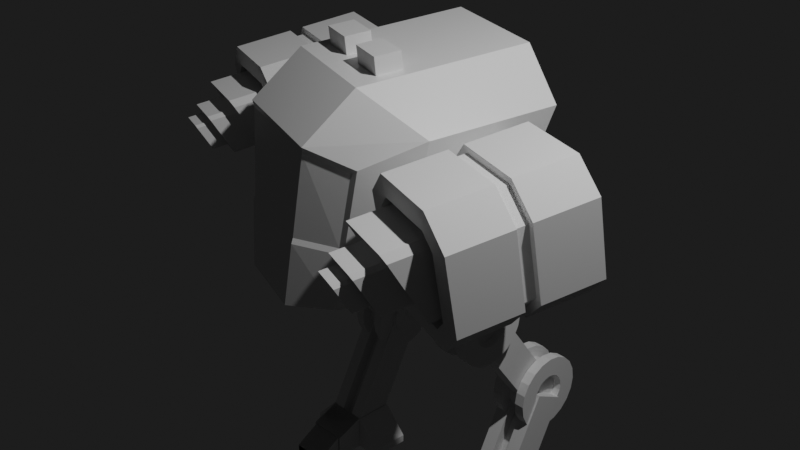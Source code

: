 # Source: walker.blend  (saved by Blender 2.92.15; exported with 4.5.12 LTS)
import bpy
from mathutils import Matrix  # noqa: F401  (used for matrix-valued properties, if any)

bpy.ops.wm.read_factory_settings(use_empty=True)
scene = bpy.context.scene
scene.name = 'Scene'

# ---- collections
col_collection = bpy.data.collections.new('Collection'); scene.collection.children.link(col_collection)
col_collection_2 = bpy.data.collections.new('Collection 2'); scene.collection.children.link(col_collection_2)

# ---- materials (node trees are filled in below, after node groups)
mat_material = bpy.data.materials.new('Material')
mat_material.alpha_threshold = 0.0
mat_material.use_transparent_shadow = False
mat_material.line_color = (0.0, 0.0, 0.0, 1.0)

# ---- material node trees
mat_material.use_nodes = True; mat_material.node_tree.nodes.clear()
_N = mat_material.node_tree.nodes; _L = mat_material.node_tree.links
n0 = _N.new('ShaderNodeOutputMaterial'); n0.name = 'Material Output'; n0.location = (300, 300)
n1 = _N.new('ShaderNodeBsdfPrincipled'); n1.name = 'Principled BSDF'; n1.location = (10, 300)
n1.distribution = 'GGX'
n1.subsurface_method = 'BURLEY'
n1.inputs[2].default_value = 0.4
n1.inputs[3].default_value = 1.45
n1.inputs[27].default_value = (0.0, 0.0, 0.0, 1.0)
n1.inputs[28].default_value = 1.0
_L.new(n1.outputs[0], n0.inputs[0])
n0.is_active_output = True

# ---- world
world_world = bpy.data.worlds.new('World'); scene.world = world_world
world_world.use_nodes = True; world_world.node_tree.nodes.clear()
_N = world_world.node_tree.nodes; _L = world_world.node_tree.links
n0 = _N.new('ShaderNodeOutputWorld'); n0.name = 'World Output'; n0.location = (300, 300)
n1 = _N.new('ShaderNodeBackground'); n1.name = 'Background'; n1.location = (10, 300)
n1.inputs[0].default_value = (0.01183, 0.01183, 0.01183, 1.0)
_L.new(n1.outputs[0], n0.inputs[0])
n0.is_active_output = True
world_world.color = (0.05088, 0.05088, 0.05088)
world_world.use_sun_shadow = False
world_world.sun_shadow_jitter_overblur = 0.0

# ---- cameras
cam_camera = bpy.data.cameras.new('Camera')
cam_camera.clip_end = 100.0
cam_camera.ortho_scale = 7.314

# ---- lights
light_light = bpy.data.lights.new('Light', 'POINT')
light_light.transmission_factor = 0.0
light_light.energy = 1000.0
light_light.shadow_soft_size = 0.1
light_light.shadow_maximum_resolution = 0.006
light_light.use_absolute_resolution = True

# ---- meshes
me_icosphere = bpy.data.meshes.new('Icosphere')
me_icosphere.from_pydata([(0.0, 0.0, -1.0), (0.7236, -0.5257, -0.4472), (-0.2764, -0.8506, -0.4472), (-0.8944, 0.0, -0.4472), (-0.2764, 0.8506, -0.4472), (0.7236, 0.5257, -0.4472), (0.2764, -0.8506, 0.4472), (-0.7236, -0.5257, 0.4472), (-0.7236, 0.5257, 0.4472), (0.2764, 0.8506, 0.4472), (0.8944, 0.0, 0.4472), (0.0, 0.0, 1.0), (-0.1625, -0.5, -0.8507), (0.4253, -0.309, -0.8507), (0.2629, -0.809, -0.5257), (0.8506, 0.0, -0.5257), (0.4253, 0.309, -0.8507), (-0.5257, 0.0, -0.8507), (-0.6882, -0.5, -0.5257), (-0.1625, 0.5, -0.8507), (-0.6882, 0.5, -0.5257), (0.2629, 0.809, -0.5257), (0.9511, -0.309, 0.0), (0.9511, 0.309, 0.0), (0.0, -1.0, 0.0), (0.5878, -0.809, 0.0), (-0.9511, -0.309, 0.0), (-0.5878, -0.809, 0.0), (-0.5878, 0.809, 0.0), (-0.9511, 0.309, 0.0), (0.5878, 0.809, 0.0), (0.0, 1.0, 0.0), (0.6882, -0.5, 0.5257), (-0.2629, -0.809, 0.5257), (-0.8506, 0.0, 0.5257), (-0.2629, 0.809, 0.5257), (0.6882, 0.5, 0.5257), (0.1625, -0.5, 0.8507), (0.5257, 0.0, 0.8507), (-0.4253, -0.309, 0.8507), (-0.4253, 0.309, 0.8507), (0.1625, 0.5, 0.8507)], [], [(0, 13, 12), (1, 13, 15), (0, 12, 17), (0, 17, 19), (0, 19, 16), (1, 15, 22), (2, 14, 24), (3, 18, 26), (4, 20, 28), (5, 21, 30), (1, 22, 25), (2, 24, 27), (3, 26, 29), (4, 28, 31), (5, 30, 23), (6, 32, 37), (7, 33, 39), (8, 34, 40), (9, 35, 41), (10, 36, 38), (38, 41, 11), (38, 36, 41), (36, 9, 41), (41, 40, 11), (41, 35, 40), (35, 8, 40), (40, 39, 11), (40, 34, 39), (34, 7, 39), (39, 37, 11), (39, 33, 37), (33, 6, 37), (37, 38, 11), (37, 32, 38), (32, 10, 38), (23, 36, 10), (23, 30, 36), (30, 9, 36), (31, 35, 9), (31, 28, 35), (28, 8, 35), (29, 34, 8), (29, 26, 34), (26, 7, 34), (27, 33, 7), (27, 24, 33), (24, 6, 33), (25, 32, 6), (25, 22, 32), (22, 10, 32), (30, 31, 9), (30, 21, 31), (21, 4, 31), (28, 29, 8), (28, 20, 29), (20, 3, 29), (26, 27, 7), (26, 18, 27), (18, 2, 27), (24, 25, 6), (24, 14, 25), (14, 1, 25), (22, 23, 10), (22, 15, 23), (15, 5, 23), (16, 21, 5), (16, 19, 21), (19, 4, 21), (19, 20, 4), (19, 17, 20), (17, 3, 20), (17, 18, 3), (17, 12, 18), (12, 2, 18), (15, 16, 5), (15, 13, 16), (13, 0, 16), (12, 14, 2), (12, 13, 14), (13, 1, 14)])
_uv = me_icosphere.uv_layers.new(name='UVMap')
_uv.uv.foreach_set('vector', [0.8182, 0.0, 0.7727, 0.07873, 0.8636, 0.07873, 0.7273, 0.1575, 0.6818, 0.07873, 0.6364, 0.1575, 0.09091, 0.0, 0.04545, 0.07873, 0.1364, 0.07873, 0.2727, 0.0, 0.2273, 0.07873, 0.3182, 0.07873, 0.4545, 0.0, 0.4091, 0.07873, 0.5, 0.07873, 0.7273, 0.1575, 0.6364, 0.1575, 0.6818, 0.2362, 0.9091, 0.1575, 0.8182, 0.1575, 0.8636, 0.2362, 0.1818, 0.1575, 0.09091, 0.1575, 0.1364, 0.2362, 0.3636, 0.1575, 0.2727, 0.1575, 0.3182, 0.2362, 0.5455, 0.1575, 0.4545, 0.1575, 0.5, 0.2362, 0.7273, 0.1575, 0.6818, 0.2362, 0.7727, 0.2362, 0.9091, 0.1575, 0.8636, 0.2362, 0.9545, 0.2362, 0.1818, 0.1575, 0.1364, 0.2362, 0.2273, 0.2362, 0.3636, 0.1575, 0.3182, 0.2362, 0.4091, 0.2362, 0.5455, 0.1575, 0.5, 0.2362, 0.5909, 0.2362, 0.8182, 0.3149, 0.7273, 0.3149, 0.7727, 0.3937, 1.0, 0.3149, 0.9091, 0.3149, 0.9545, 0.3937, 0.2727, 0.3149, 0.1818, 0.3149, 0.2273, 0.3937, 0.4545, 0.3149, 0.3636, 0.3149, 0.4091, 0.3937, 0.6364, 0.3149, 0.5455, 0.3149, 0.5909, 0.3937, 0.5909, 0.3937, 0.5, 0.3937, 0.5455, 0.4724, 0.5909, 0.3937, 0.5455, 0.3149, 0.5, 0.3937, 0.5455, 0.3149, 0.4545, 0.3149, 0.5, 0.3937, 0.4091, 0.3937, 0.3182, 0.3937, 0.3636, 0.4724, 0.4091, 0.3937, 0.3636, 0.3149, 0.3182, 0.3937, 0.3636, 0.3149, 0.2727, 0.3149, 0.3182, 0.3937, 0.2273, 0.3937, 0.1364, 0.3937, 0.1818, 0.4724, 0.2273, 0.3937, 0.1818, 0.3149, 0.1364, 0.3937, 0.1818, 0.3149, 0.09091, 0.3149, 0.1364, 0.3937, 0.9545, 0.3937, 0.8636, 0.3937, 0.9091, 0.4724, 0.9545, 0.3937, 0.9091, 0.3149, 0.8636, 0.3937, 0.9091, 0.3149, 0.8182, 0.3149, 0.8636, 0.3937, 0.7727, 0.3937, 0.6818, 0.3937, 0.7273, 0.4724, 0.7727, 0.3937, 0.7273, 0.3149, 0.6818, 0.3937, 0.7273, 0.3149, 0.6364, 0.3149, 0.6818, 0.3937, 0.5909, 0.2362, 0.5455, 0.3149, 0.6364, 0.3149, 0.5909, 0.2362, 0.5, 0.2362, 0.5455, 0.3149, 0.5, 0.2362, 0.4545, 0.3149, 0.5455, 0.3149, 0.4091, 0.2362, 0.3636, 0.3149, 0.4545, 0.3149, 0.4091, 0.2362, 0.3182, 0.2362, 0.3636, 0.3149, 0.3182, 0.2362, 0.2727, 0.3149, 0.3636, 0.3149, 0.2273, 0.2362, 0.1818, 0.3149, 0.2727, 0.3149, 0.2273, 0.2362, 0.1364, 0.2362, 0.1818, 0.3149, 0.1364, 0.2362, 0.09091, 0.3149, 0.1818, 0.3149, 0.9545, 0.2362, 0.9091, 0.3149, 1.0, 0.3149, 0.9545, 0.2362, 0.8636, 0.2362, 0.9091, 0.3149, 0.8636, 0.2362, 0.8182, 0.3149, 0.9091, 0.3149, 0.7727, 0.2362, 0.7273, 0.3149, 0.8182, 0.3149, 0.7727, 0.2362, 0.6818, 0.2362, 0.7273, 0.3149, 0.6818, 0.2362, 0.6364, 0.3149, 0.7273, 0.3149, 0.5, 0.2362, 0.4091, 0.2362, 0.4545, 0.3149, 0.5, 0.2362, 0.4545, 0.1575, 0.4091, 0.2362, 0.4545, 0.1575, 0.3636, 0.1575, 0.4091, 0.2362, 0.3182, 0.2362, 0.2273, 0.2362, 0.2727, 0.3149, 0.3182, 0.2362, 0.2727, 0.1575, 0.2273, 0.2362, 0.2727, 0.1575, 0.1818, 0.1575, 0.2273, 0.2362, 0.1364, 0.2362, 0.04545, 0.2362, 0.09091, 0.3149, 0.1364, 0.2362, 0.09091, 0.1575, 0.04545, 0.2362, 0.09091, 0.1575, 0.0, 0.1575, 0.04545, 0.2362, 0.8636, 0.2362, 0.7727, 0.2362, 0.8182, 0.3149, 0.8636, 0.2362, 0.8182, 0.1575, 0.7727, 0.2362, 0.8182, 0.1575, 0.7273, 0.1575, 0.7727, 0.2362, 0.6818, 0.2362, 0.5909, 0.2362, 0.6364, 0.3149, 0.6818, 0.2362, 0.6364, 0.1575, 0.5909, 0.2362, 0.6364, 0.1575, 0.5455, 0.1575, 0.5909, 0.2362, 0.5, 0.07873, 0.4545, 0.1575, 0.5455, 0.1575, 0.5, 0.07873, 0.4091, 0.07873, 0.4545, 0.1575, 0.4091, 0.07873, 0.3636, 0.1575, 0.4545, 0.1575, 0.3182, 0.07873, 0.2727, 0.1575, 0.3636, 0.1575, 0.3182, 0.07873, 0.2273, 0.07873, 0.2727, 0.1575, 0.2273, 0.07873, 0.1818, 0.1575, 0.2727, 0.1575, 0.1364, 0.07873, 0.09091, 0.1575, 0.1818, 0.1575, 0.1364, 0.07873, 0.04545, 0.07873, 0.09091, 0.1575, 0.04545, 0.07873, 0.0, 0.1575, 0.09091, 0.1575, 0.6364, 0.1575, 0.5909, 0.07873, 0.5455, 0.1575, 0.6364, 0.1575, 0.6818, 0.07873, 0.5909, 0.07873, 0.6818, 0.07873, 0.6364, 0.0, 0.5909, 0.07873, 0.8636, 0.07873, 0.8182, 0.1575, 0.9091, 0.1575, 0.8636, 0.07873, 0.7727, 0.07873, 0.8182, 0.1575, 0.7727, 0.07873, 0.7273, 0.1575, 0.8182, 0.1575])
me_icosphere.use_remesh_fix_poles = True
me_icosphere.use_remesh_preserve_attributes = False
me_icosphere.use_mirror_vertex_groups = False
me_icosphere.update()
me_cube_008 = bpy.data.meshes.new('Cube.008')
me_cube_008.from_pydata([(-0.7075, -1.01, -0.4957), (-0.4957, -1.01, -0.7075), (-0.4957, -1.01, 0.7075), (-0.7075, -1.01, 0.4957), (-0.4503, 0.07413, -0.6762), (-0.6762, 0.07413, -0.4503), (-0.6762, 0.07413, 0.4503), (-0.4503, 0.07413, 0.6762), (0.4957, -1.01, -0.7075), (0.7075, -1.01, -0.4957), (0.7075, -1.01, 0.4957), (0.4957, -1.01, 0.7075), (0.6762, 0.07413, -0.4503), (0.4503, 0.07413, -0.6762), (0.4503, 0.07413, 0.6762), (0.6762, 0.07413, 0.4503), (-0.5844, -1.0, -1.0), (-1.0, -1.0, -0.5844), (-1.0, -1.0, 0.5844), (-0.5844, -1.0, 1.0), (1.0, -1.0, -0.5844), (0.5844, -1.0, -1.0), (0.5844, -1.0, 1.0), (1.0, -1.0, 0.5844), (-0.4937, -0.2485, -0.5894), (-0.5894, -0.2485, -0.4937), (-0.5894, -0.2485, 0.4937), (-0.4937, -0.2485, 0.5894), (0.5894, -0.2485, -0.4937), (0.4937, -0.2485, -0.5894), (0.4937, -0.2485, 0.5894), (0.5894, -0.2485, 0.4937), (-0.5556, -0.2957, -0.7929), (-0.7929, -0.2957, -0.5556), (-0.7929, -0.2957, 0.5556), (-0.5556, -0.2957, 0.7929), (0.7929, -0.2957, -0.5556), (0.5556, -0.2957, -0.7929), (0.5556, -0.2957, 0.7929), (0.7929, -0.2957, 0.5556), (0.3641, -1.466, 0.305), (0.305, -1.478, 0.3641), (0.305, -1.333, -0.3641), (0.3641, -1.345, -0.305), (-0.305, -1.478, 0.3641), (-0.3641, -1.466, 0.305), (-0.3641, -1.345, -0.305), (-0.305, -1.333, -0.3641), (-0.305, -0.5144, -0.3641), (-0.3641, -0.5262, -0.305), (-0.3641, -0.6475, 0.305), (-0.305, -0.6593, 0.3641), (0.3641, -0.5262, -0.305), (0.305, -0.5144, -0.3641), (0.305, -0.6593, 0.3641), (0.3641, -0.6475, 0.305), (0.4323, -0.6589, 0.3621), (0.3621, -0.6729, 0.4323), (0.3621, -0.5008, -0.4323), (0.4323, -0.5148, -0.3621), (-0.3621, -0.6729, 0.4323), (-0.4323, -0.6589, 0.3621), (-0.4323, -0.5148, -0.3621), (-0.3621, -0.5008, -0.4323), (-0.3621, -1.058, -0.4323), (-0.4323, -1.072, -0.3621), (-0.4323, -1.216, 0.3621), (-0.3621, -1.23, 0.4323), (0.4323, -1.072, -0.3621), (0.3621, -1.058, -0.4323), (0.3621, -1.23, 0.4323), (0.4323, -1.216, 0.3621), (0.5894, -1.279, 0.4937), (0.4937, -1.298, 0.5894), (0.4937, -1.064, -0.5894), (0.5894, -1.083, -0.4937), (-0.4937, -1.298, 0.5894), (-0.5894, -1.279, 0.4937), (-0.5894, -1.083, -0.4937), (-0.4937, -1.064, -0.5894), (0.2975, -1.455, 0.2492), (0.2492, -1.465, 0.2975), (0.2492, -1.346, -0.2975), (0.2975, -1.356, -0.2492), (-0.2492, -1.465, 0.2975), (-0.2975, -1.455, 0.2492), (-0.2975, -1.356, -0.2492), (-0.2492, -1.346, -0.2975), (0.2975, -0.8671, 0.2492), (0.2492, -0.8767, 0.2975), (0.2492, -0.7583, -0.2975), (0.2975, -0.7679, -0.2492), (-0.2492, -0.8767, 0.2975), (-0.2975, -0.8671, 0.2492), (-0.2975, -0.7679, -0.2492), (-0.2492, -0.7583, -0.2975), (0.2383, -0.8773, 0.1996), (0.1996, -0.885, 0.2383), (0.1996, -0.7902, -0.2383), (0.2383, -0.7979, -0.1996), (-0.1996, -0.885, 0.2383), (-0.2383, -0.8773, 0.1996), (-0.2383, -0.7979, -0.1996), (-0.1996, -0.7902, -0.2383), (0.2383, -1.575, 0.1996), (0.1996, -1.582, 0.2383), (0.1996, -1.487, -0.2383), (0.2383, -1.495, -0.1996), (-0.1996, -1.582, 0.2383), (-0.2383, -1.575, 0.1996), (-0.2383, -1.495, -0.1996), (-0.1996, -1.487, -0.2383), (0.8977, -0.4069, 0.5246), (0.8977, -0.5189, 0.5246), (0.5246, -0.5189, 0.8977), (0.5246, -0.4069, 0.8977), (-0.5246, -0.4069, -0.8977), (-0.5246, -0.5189, -0.8977), (0.5246, -0.5189, -0.8977), (0.5246, -0.4069, -0.8977), (-0.5844, -0.5189, -1.0), (-0.5844, -0.4069, -1.0), (-1.0, -0.5189, -0.5844), (-1.0, -0.4069, -0.5844), (-0.5844, -0.5189, 1.0), (-0.5844, -0.4069, 1.0), (-1.0, -0.4069, 0.5844), (-1.0, -0.5189, 0.5844), (0.5844, -0.4069, -1.0), (0.5844, -0.5189, -1.0), (1.0, -0.4069, -0.5844), (1.0, -0.5189, -0.5844), (0.5844, -0.4069, 1.0), (0.5844, -0.5189, 1.0), (1.0, -0.5189, 0.5844), (1.0, -0.4069, 0.5844), (0.8977, -0.4069, -0.5246), (0.8977, -0.5189, -0.5246), (-0.5246, -0.5189, 0.8977), (-0.5246, -0.4069, 0.8977), (-0.8977, -0.4069, 0.5246), (-0.8977, -0.5189, 0.5246), (-0.8977, -0.5189, -0.5246), (-0.8977, -0.4069, -0.5246), (-1.0, 0.07413, -0.5844), (-0.5844, 0.07413, -1.0), (-0.5844, 0.07413, 1.0), (-1.0, 0.07413, 0.5844), (0.5844, 0.07413, -1.0), (1.0, 0.07413, -0.5844), (1.0, 0.07413, 0.5844), (0.5844, 0.07413, 1.0), (-0.6762, -0.1022, -0.4503), (-0.4503, -0.1022, -0.6762), (-0.4503, -0.1022, 0.6762), (-0.6762, -0.1022, 0.4503), (0.4503, -0.1022, -0.6762), (0.6762, -0.1022, -0.4503), (0.6762, -0.1022, 0.4503), (0.4503, -0.1022, 0.6762)], [], [(11, 2, 35, 38), (149, 150, 135, 130), (19, 124, 127, 18), (17, 18, 127, 122), (14, 15, 158, 159), (145, 148, 128, 121), (133, 124, 19, 22), (21, 129, 131, 20), (151, 132, 135, 150), (145, 121, 123, 144), (1, 0, 17, 16), (3, 2, 19, 18), (9, 8, 21, 20), (11, 10, 23, 22), (8, 1, 16, 21), (0, 3, 18, 17), (10, 9, 20, 23), (2, 11, 22, 19), (46, 47, 87, 86), (3, 0, 33, 34), (10, 11, 38, 39), (2, 3, 34, 35), (9, 10, 39, 36), (1, 8, 37, 32), (8, 9, 36, 37), (0, 1, 32, 33), (24, 25, 33, 32), (26, 27, 35, 34), (28, 29, 37, 36), (30, 31, 39, 38), (29, 24, 32, 37), (25, 26, 34, 33), (31, 28, 36, 39), (27, 30, 38, 35), (48, 53, 42, 47), (52, 55, 40, 43), (51, 50, 45, 44), (55, 54, 41, 40), (50, 49, 46, 45), (54, 51, 44, 41), (49, 48, 47, 46), (53, 52, 43, 42), (59, 56, 55, 52), (63, 58, 53, 48), (58, 59, 52, 53), (62, 63, 48, 49), (57, 60, 51, 54), (61, 62, 49, 50), (56, 57, 54, 55), (60, 61, 50, 51), (66, 65, 62, 61), (70, 67, 60, 57), (65, 64, 63, 62), (69, 68, 59, 58), (64, 69, 58, 63), (68, 71, 56, 59), (67, 66, 61, 60), (71, 70, 57, 56), (73, 76, 67, 70), (77, 78, 65, 66), (72, 73, 70, 71), (76, 77, 66, 67), (75, 72, 71, 68), (79, 74, 69, 64), (74, 75, 68, 69), (78, 79, 64, 65), (25, 24, 79, 78), (29, 28, 75, 74), (24, 29, 74, 79), (28, 31, 72, 75), (27, 26, 77, 76), (31, 30, 73, 72), (26, 25, 78, 77), (30, 27, 76, 73), (42, 43, 83, 82), (47, 42, 82, 87), (43, 40, 80, 83), (44, 45, 85, 84), (40, 41, 81, 80), (45, 46, 86, 85), (41, 44, 84, 81), (83, 80, 88, 91), (84, 85, 93, 92), (80, 81, 89, 88), (85, 86, 94, 93), (81, 84, 92, 89), (86, 87, 95, 94), (82, 83, 91, 90), (87, 82, 90, 95), (94, 95, 103, 102), (90, 91, 99, 98), (95, 90, 98, 103), (91, 88, 96, 99), (92, 93, 101, 100), (88, 89, 97, 96), (93, 94, 102, 101), (89, 92, 100, 97), (101, 102, 110, 109), (97, 100, 108, 105), (102, 103, 111, 110), (98, 99, 107, 106), (103, 98, 106, 111), (99, 96, 104, 107), (100, 101, 109, 108), (96, 97, 105, 104), (108, 109, 110, 111, 106, 107, 104, 105), (123, 126, 147, 144), (118, 117, 116, 119), (131, 134, 23, 20), (128, 148, 149, 130), (120, 16, 17, 122), (151, 146, 125, 132), (125, 146, 147, 126), (133, 22, 23, 134), (126, 123, 143, 140), (121, 128, 119, 116), (131, 129, 118, 137), (123, 121, 116, 143), (129, 120, 117, 118), (130, 135, 112, 136), (128, 130, 136, 119), (120, 122, 142, 117), (120, 129, 21, 16), (114, 113, 112, 115), (119, 136, 137, 118), (139, 140, 141, 138), (117, 142, 143, 116), (140, 143, 142, 141), (138, 114, 115, 139), (113, 137, 136, 112), (122, 127, 141, 142), (125, 126, 140, 139), (133, 134, 113, 114), (124, 133, 114, 138), (132, 125, 139, 115), (127, 124, 138, 141), (135, 132, 115, 112), (134, 131, 137, 113), (5, 4, 145, 144), (7, 6, 147, 146), (13, 12, 149, 148), (15, 14, 151, 150), (4, 13, 148, 145), (6, 5, 144, 147), (14, 7, 146, 151), (12, 15, 150, 149), (153, 152, 155, 154, 159, 158, 157, 156), (6, 7, 154, 155), (7, 14, 159, 154), (13, 4, 153, 156), (12, 13, 156, 157), (4, 5, 152, 153), (15, 12, 157, 158), (5, 6, 155, 152)])
_uv = me_cube_008.uv_layers.new(name='UVMap')
_uv.uv.foreach_set('vector', [0.5743, 0.823, 0.5743, 0.927, 0.5743, 0.927, 0.5743, 0.823, 0.427, 0.5, 0.573, 0.5, 0.573, 0.612, 0.427, 0.612, 0.625, 0.0, 0.625, 0.112, 0.573, 0.112, 0.573, 0.0, 0.427, 0.0, 0.573, 0.0, 0.573, 0.112, 0.427, 0.112, 0.5845, 0.4313, 0.5563, 0.4595, 0.5563, 0.4595, 0.5845, 0.4313, 0.177, 0.5, 0.323, 0.5, 0.323, 0.612, 0.177, 0.612, 0.677, 0.638, 0.823, 0.638, 0.823, 0.75, 0.677, 0.75, 0.323, 0.75, 0.323, 0.638, 0.427, 0.638, 0.427, 0.75, 0.677, 0.5, 0.677, 0.612, 0.573, 0.612, 0.573, 0.5, 0.177, 0.5, 0.177, 0.612, 0.125, 0.612, 0.125, 0.5, 0.4257, 0.927, 0.448, 0.9493, 0.427, 1.0, 0.375, 0.948, 0.552, 0.9493, 0.5743, 0.927, 0.625, 0.948, 0.573, 1.0, 0.448, 0.8007, 0.4257, 0.823, 0.375, 0.802, 0.427, 0.75, 0.5743, 0.823, 0.552, 0.8007, 0.573, 0.75, 0.625, 0.802, 0.4257, 0.823, 0.4257, 0.927, 0.375, 0.948, 0.375, 0.802, 0.448, 0.9493, 0.552, 0.9493, 0.573, 1.0, 0.427, 1.0, 0.552, 0.8007, 0.448, 0.8007, 0.427, 0.75, 0.573, 0.75, 0.5743, 0.927, 0.5743, 0.823, 0.625, 0.802, 0.625, 0.948, 0.4579, 0.9252, 0.4498, 0.9171, 0.4498, 0.9171, 0.4579, 0.9252, 0.552, 0.9493, 0.448, 0.9493, 0.448, 0.9493, 0.552, 0.9493, 0.552, 0.8007, 0.5743, 0.823, 0.5743, 0.823, 0.552, 0.8007, 0.5743, 0.927, 0.552, 0.9493, 0.552, 0.9493, 0.5743, 0.927, 0.448, 0.8007, 0.552, 0.8007, 0.552, 0.8007, 0.448, 0.8007, 0.4257, 0.927, 0.4257, 0.823, 0.4257, 0.823, 0.4257, 0.927, 0.4257, 0.823, 0.448, 0.8007, 0.448, 0.8007, 0.4257, 0.823, 0.448, 0.9493, 0.4257, 0.927, 0.4257, 0.927, 0.448, 0.9493, 0.4498, 0.9171, 0.4579, 0.9252, 0.448, 0.9493, 0.4257, 0.927, 0.5421, 0.9252, 0.5502, 0.9171, 0.5743, 0.927, 0.552, 0.9493, 0.4579, 0.8248, 0.4498, 0.8329, 0.4257, 0.823, 0.448, 0.8007, 0.5502, 0.8329, 0.5421, 0.8248, 0.552, 0.8007, 0.5743, 0.823, 0.4498, 0.8329, 0.4498, 0.9171, 0.4257, 0.927, 0.4257, 0.823, 0.4579, 0.9252, 0.5421, 0.9252, 0.552, 0.9493, 0.448, 0.9493, 0.5421, 0.8248, 0.4579, 0.8248, 0.448, 0.8007, 0.552, 0.8007, 0.5502, 0.9171, 0.5502, 0.8329, 0.5743, 0.823, 0.5743, 0.927, 0.4498, 0.9171, 0.4498, 0.8329, 0.4498, 0.8329, 0.4498, 0.9171, 0.4579, 0.8248, 0.5421, 0.8248, 0.5421, 0.8248, 0.4579, 0.8248, 0.5502, 0.9171, 0.5421, 0.9252, 0.5421, 0.9252, 0.5502, 0.9171, 0.5421, 0.8248, 0.5502, 0.8329, 0.5502, 0.8329, 0.5421, 0.8248, 0.5421, 0.9252, 0.4579, 0.9252, 0.4579, 0.9252, 0.5421, 0.9252, 0.5502, 0.8329, 0.5502, 0.9171, 0.5502, 0.9171, 0.5502, 0.8329, 0.4579, 0.9252, 0.4498, 0.9171, 0.4498, 0.9171, 0.4579, 0.9252, 0.4498, 0.8329, 0.4579, 0.8248, 0.4579, 0.8248, 0.4498, 0.8329, 0.4579, 0.8248, 0.5421, 0.8248, 0.5421, 0.8248, 0.4579, 0.8248, 0.4498, 0.9171, 0.4498, 0.8329, 0.4498, 0.8329, 0.4498, 0.9171, 0.4498, 0.8329, 0.4579, 0.8248, 0.4579, 0.8248, 0.4498, 0.8329, 0.4579, 0.9252, 0.4498, 0.9171, 0.4498, 0.9171, 0.4579, 0.9252, 0.5502, 0.8329, 0.5502, 0.9171, 0.5502, 0.9171, 0.5502, 0.8329, 0.5421, 0.9252, 0.4579, 0.9252, 0.4579, 0.9252, 0.5421, 0.9252, 0.5421, 0.8248, 0.5502, 0.8329, 0.5502, 0.8329, 0.5421, 0.8248, 0.5502, 0.9171, 0.5421, 0.9252, 0.5421, 0.9252, 0.5502, 0.9171, 0.5421, 0.9252, 0.4579, 0.9252, 0.4579, 0.9252, 0.5421, 0.9252, 0.5502, 0.8329, 0.5502, 0.9171, 0.5502, 0.9171, 0.5502, 0.8329, 0.4579, 0.9252, 0.4498, 0.9171, 0.4498, 0.9171, 0.4579, 0.9252, 0.4498, 0.8329, 0.4579, 0.8248, 0.4579, 0.8248, 0.4498, 0.8329, 0.4498, 0.9171, 0.4498, 0.8329, 0.4498, 0.8329, 0.4498, 0.9171, 0.4579, 0.8248, 0.5421, 0.8248, 0.5421, 0.8248, 0.4579, 0.8248, 0.5502, 0.9171, 0.5421, 0.9252, 0.5421, 0.9252, 0.5502, 0.9171, 0.5421, 0.8248, 0.5502, 0.8329, 0.5502, 0.8329, 0.5421, 0.8248, 0.5502, 0.8329, 0.5502, 0.9171, 0.5502, 0.9171, 0.5502, 0.8329, 0.5421, 0.9252, 0.4579, 0.9252, 0.4579, 0.9252, 0.5421, 0.9252, 0.5421, 0.8248, 0.5502, 0.8329, 0.5502, 0.8329, 0.5421, 0.8248, 0.5502, 0.9171, 0.5421, 0.9252, 0.5421, 0.9252, 0.5502, 0.9171, 0.4579, 0.8248, 0.5421, 0.8248, 0.5421, 0.8248, 0.4579, 0.8248, 0.4498, 0.9171, 0.4498, 0.8329, 0.4498, 0.8329, 0.4498, 0.9171, 0.4498, 0.8329, 0.4579, 0.8248, 0.4579, 0.8248, 0.4498, 0.8329, 0.4579, 0.9252, 0.4498, 0.9171, 0.4498, 0.9171, 0.4579, 0.9252, 0.4579, 0.9252, 0.4498, 0.9171, 0.4498, 0.9171, 0.4579, 0.9252, 0.4498, 0.8329, 0.4579, 0.8248, 0.4579, 0.8248, 0.4498, 0.8329, 0.4498, 0.9171, 0.4498, 0.8329, 0.4498, 0.8329, 0.4498, 0.9171, 0.4579, 0.8248, 0.5421, 0.8248, 0.5421, 0.8248, 0.4579, 0.8248, 0.5502, 0.9171, 0.5421, 0.9252, 0.5421, 0.9252, 0.5502, 0.9171, 0.5421, 0.8248, 0.5502, 0.8329, 0.5502, 0.8329, 0.5421, 0.8248, 0.5421, 0.9252, 0.4579, 0.9252, 0.4579, 0.9252, 0.5421, 0.9252, 0.5502, 0.8329, 0.5502, 0.9171, 0.5502, 0.9171, 0.5502, 0.8329, 0.4498, 0.8329, 0.4579, 0.8248, 0.4579, 0.8248, 0.4498, 0.8329, 0.4498, 0.9171, 0.4498, 0.8329, 0.4498, 0.8329, 0.4498, 0.9171, 0.4579, 0.8248, 0.5421, 0.8248, 0.5421, 0.8248, 0.4579, 0.8248, 0.5502, 0.9171, 0.5421, 0.9252, 0.5421, 0.9252, 0.5502, 0.9171, 0.5421, 0.8248, 0.5502, 0.8329, 0.5502, 0.8329, 0.5421, 0.8248, 0.5421, 0.9252, 0.4579, 0.9252, 0.4579, 0.9252, 0.5421, 0.9252, 0.5502, 0.8329, 0.5502, 0.9171, 0.5502, 0.9171, 0.5502, 0.8329, 0.4579, 0.8248, 0.5421, 0.8248, 0.5421, 0.8248, 0.4579, 0.8248, 0.5502, 0.9171, 0.5421, 0.9252, 0.5421, 0.9252, 0.5502, 0.9171, 0.5421, 0.8248, 0.5502, 0.8329, 0.5502, 0.8329, 0.5421, 0.8248, 0.5421, 0.9252, 0.4579, 0.9252, 0.4579, 0.9252, 0.5421, 0.9252, 0.5502, 0.8329, 0.5502, 0.9171, 0.5502, 0.9171, 0.5502, 0.8329, 0.4579, 0.9252, 0.4498, 0.9171, 0.4498, 0.9171, 0.4579, 0.9252, 0.4498, 0.8329, 0.4579, 0.8248, 0.4579, 0.8248, 0.4498, 0.8329, 0.4498, 0.9171, 0.4498, 0.8329, 0.4498, 0.8329, 0.4498, 0.9171, 0.4579, 0.9252, 0.4498, 0.9171, 0.4498, 0.9171, 0.4579, 0.9252, 0.4498, 0.8329, 0.4579, 0.8248, 0.4579, 0.8248, 0.4498, 0.8329, 0.4498, 0.9171, 0.4498, 0.8329, 0.4498, 0.8329, 0.4498, 0.9171, 0.4579, 0.8248, 0.5421, 0.8248, 0.5421, 0.8248, 0.4579, 0.8248, 0.5502, 0.9171, 0.5421, 0.9252, 0.5421, 0.9252, 0.5502, 0.9171, 0.5421, 0.8248, 0.5502, 0.8329, 0.5502, 0.8329, 0.5421, 0.8248, 0.5421, 0.9252, 0.4579, 0.9252, 0.4579, 0.9252, 0.5421, 0.9252, 0.5502, 0.8329, 0.5502, 0.9171, 0.5502, 0.9171, 0.5502, 0.8329, 0.5421, 0.9252, 0.4579, 0.9252, 0.4579, 0.9252, 0.5421, 0.9252, 0.5502, 0.8329, 0.5502, 0.9171, 0.5502, 0.9171, 0.5502, 0.8329, 0.4579, 0.9252, 0.4498, 0.9171, 0.4498, 0.9171, 0.4579, 0.9252, 0.4498, 0.8329, 0.4579, 0.8248, 0.4579, 0.8248, 0.4498, 0.8329, 0.4498, 0.9171, 0.4498, 0.8329, 0.4498, 0.8329, 0.4498, 0.9171, 0.4579, 0.8248, 0.5421, 0.8248, 0.5421, 0.8248, 0.4579, 0.8248, 0.5502, 0.9171, 0.5421, 0.9252, 0.5421, 0.9252, 0.5502, 0.9171, 0.5421, 0.8248, 0.5502, 0.8329, 0.5502, 0.8329, 0.5421, 0.8248, 0.5502, 0.9171, 0.5421, 0.9252, 0.4579, 0.9252, 0.4498, 0.9171, 0.4498, 0.8329, 0.4579, 0.8248, 0.5421, 0.8248, 0.5502, 0.8329, 0.427, 0.138, 0.573, 0.138, 0.573, 0.25, 0.427, 0.25, 0.323, 0.638, 0.177, 0.638, 0.177, 0.612, 0.323, 0.612, 0.427, 0.638, 0.573, 0.638, 0.573, 0.75, 0.427, 0.75, 0.323, 0.612, 0.323, 0.5, 0.427, 0.5, 0.427, 0.612, 0.177, 0.638, 0.177, 0.75, 0.125, 0.75, 0.125, 0.638, 0.677, 0.5, 0.823, 0.5, 0.823, 0.612, 0.677, 0.612, 0.625, 0.138, 0.625, 0.25, 0.573, 0.25, 0.573, 0.138, 0.677, 0.638, 0.677, 0.75, 0.573, 0.75, 0.573, 0.638, 0.573, 0.138, 0.427, 0.138, 0.427, 0.138, 0.573, 0.138, 0.177, 0.612, 0.323, 0.612, 0.323, 0.612, 0.177, 0.612, 0.427, 0.638, 0.323, 0.638, 0.323, 0.638, 0.427, 0.638, 0.125, 0.612, 0.177, 0.612, 0.177, 0.612, 0.125, 0.612, 0.323, 0.638, 0.177, 0.638, 0.177, 0.638, 0.323, 0.638, 0.427, 0.612, 0.573, 0.612, 0.573, 0.612, 0.427, 0.612, 0.323, 0.612, 0.427, 0.612, 0.427, 0.612, 0.323, 0.612, 0.177, 0.638, 0.125, 0.638, 0.125, 0.638, 0.177, 0.638, 0.177, 0.638, 0.323, 0.638, 0.323, 0.75, 0.177, 0.75, 0.677, 0.638, 0.573, 0.638, 0.573, 0.612, 0.677, 0.612, 0.323, 0.612, 0.427, 0.612, 0.427, 0.638, 0.323, 0.638, 0.625, 0.138, 0.573, 0.138, 0.573, 0.112, 0.625, 0.112, 0.177, 0.638, 0.125, 0.638, 0.125, 0.612, 0.177, 0.612, 0.573, 0.138, 0.427, 0.138, 0.427, 0.112, 0.573, 0.112, 0.823, 0.638, 0.677, 0.638, 0.677, 0.612, 0.823, 0.612, 0.573, 0.638, 0.427, 0.638, 0.427, 0.612, 0.573, 0.612, 0.427, 0.112, 0.573, 0.112, 0.573, 0.112, 0.427, 0.112, 0.625, 0.138, 0.573, 0.138, 0.573, 0.138, 0.625, 0.138, 0.677, 0.638, 0.573, 0.638, 0.573, 0.638, 0.677, 0.638, 0.823, 0.638, 0.677, 0.638, 0.677, 0.638, 0.823, 0.638, 0.677, 0.612, 0.823, 0.612, 0.823, 0.612, 0.677, 0.612, 0.573, 0.112, 0.625, 0.112, 0.625, 0.112, 0.573, 0.112, 0.573, 0.612, 0.677, 0.612, 0.677, 0.612, 0.573, 0.612, 0.573, 0.638, 0.427, 0.638, 0.427, 0.638, 0.573, 0.638, 0.4437, 0.2905, 0.4155, 0.3187, 0.375, 0.302, 0.427, 0.25, 0.5845, 0.3187, 0.5563, 0.2905, 0.573, 0.25, 0.625, 0.302, 0.4155, 0.4313, 0.4437, 0.4595, 0.427, 0.5, 0.375, 0.448, 0.5563, 0.4595, 0.5845, 0.4313, 0.625, 0.448, 0.573, 0.5, 0.4155, 0.3187, 0.4155, 0.4313, 0.375, 0.448, 0.375, 0.302, 0.5563, 0.2905, 0.4437, 0.2905, 0.427, 0.25, 0.573, 0.25, 0.5845, 0.4313, 0.5845, 0.3187, 0.625, 0.302, 0.625, 0.448, 0.4437, 0.4595, 0.5563, 0.4595, 0.573, 0.5, 0.427, 0.5, 0.4155, 0.3187, 0.4437, 0.2905, 0.5563, 0.2905, 0.5845, 0.3187, 0.5845, 0.4313, 0.5563, 0.4595, 0.4437, 0.4595, 0.4155, 0.4313, 0.5563, 0.2905, 0.5845, 0.3187, 0.5845, 0.3187, 0.5563, 0.2905, 0.5845, 0.3187, 0.5845, 0.4313, 0.5845, 0.4313, 0.5845, 0.3187, 0.4155, 0.4313, 0.4155, 0.3187, 0.4155, 0.3187, 0.4155, 0.4313, 0.4437, 0.4595, 0.4155, 0.4313, 0.4155, 0.4313, 0.4437, 0.4595, 0.4155, 0.3187, 0.4437, 0.2905, 0.4437, 0.2905, 0.4155, 0.3187, 0.5563, 0.4595, 0.4437, 0.4595, 0.4437, 0.4595, 0.5563, 0.4595, 0.4437, 0.2905, 0.5563, 0.2905, 0.5563, 0.2905, 0.4437, 0.2905])
me_cube_008.use_remesh_fix_poles = True
me_cube_008.use_remesh_preserve_attributes = False
me_cube_008.use_mirror_vertex_groups = False
me_cube_008.update()
me_cube_009 = bpy.data.meshes.new('Cube.009')
me_cube_009.from_pydata([(-1.0, -1.0, -1.0), (-1.0, -1.0, 1.0), (-1.0, 1.0, -1.0), (-1.0, 1.0, 1.0), (1.0, -1.0, -1.0), (1.0, -1.0, 1.0), (1.0, 1.0, -1.0), (1.0, 1.0, 1.0)], [], [(0, 1, 3, 2), (2, 3, 7, 6), (6, 7, 5, 4), (4, 5, 1, 0), (2, 6, 4, 0), (7, 3, 1, 5)])
_uv = me_cube_009.uv_layers.new(name='UVMap')
_uv.uv.foreach_set('vector', [0.375, 0.0, 0.625, 0.0, 0.625, 0.25, 0.375, 0.25, 0.375, 0.25, 0.625, 0.25, 0.625, 0.5, 0.375, 0.5, 0.375, 0.5, 0.625, 0.5, 0.625, 0.75, 0.375, 0.75, 0.375, 0.75, 0.625, 0.75, 0.625, 1.0, 0.375, 1.0, 0.125, 0.5, 0.375, 0.5, 0.375, 0.75, 0.125, 0.75, 0.625, 0.5, 0.875, 0.5, 0.875, 0.75, 0.625, 0.75])
me_cube_009.use_remesh_fix_poles = True
me_cube_009.use_remesh_preserve_attributes = False
me_cube_009.use_mirror_vertex_groups = False
me_cube_009.update()
me_cube = bpy.data.meshes.new('Cube')
me_cube.from_pydata([(1.014, 0.9636, 0.5693), (0.8413, 0.3458, -1.0), (0.8379, -0.6784, 0.3862), (0.689, -0.9564, -1.0), (0.0, 0.3458, -1.0), (0.0, -1.0, 0.5984), (0.0, -1.278, -1.0), (0.0, 1.0, 1.0), (0.385, -1.278, -1.0), (0.461, -0.05816, 1.0), (0.4855, 0.3458, -1.0), (0.5771, -1.0, 0.5984), (1.014, -0.1442, 0.5693), (0.8413, -0.4935, -1.0), (0.0, -0.5111, 1.0), (0.0, -0.881, -1.0), (0.461, -0.2904, 1.0), (0.4855, -0.881, -1.0), (0.9161, 0.6129, -0.3217), (0.7498, -0.8429, -0.4341), (0.0, -1.164, -0.3475), (0.4634, -1.164, -0.3475), (0.9161, -0.3425, -0.3217), (0.5577, -0.997, 0.5357), (0.0, -0.997, 0.5357), (0.7872, -0.7141, 0.349), (0.7097, -0.8588, -0.3729), (0.0, -1.142, -0.2967), (0.4577, -1.142, -0.2967), (0.7269, 0.6286, -0.2353), (0.6849, 0.4786, -0.6164), (0.5364, 0.9081, 0.4876), (0.782, 0.8258, 0.2654), (0.4849, 0.4786, -0.6164), (0.0, 0.4786, -0.6164), (0.0, 0.9081, 0.4876), (0.7198, 0.7401, -0.2728), (0.6778, 0.5901, -0.654), (0.5293, 1.02, 0.45), (0.775, 0.9373, 0.2279), (0.4779, 0.5901, -0.654), (0.0, 0.5901, -0.654), (0.0, 0.7667, -0.2032), (0.0, 1.02, 0.45), (0.4989, 0.7667, -0.2032), (0.5771, 1.0, 1.0), (0.116, -0.05816, 1.0), (0.5771, -0.5111, 1.0), (0.116, -0.2904, 1.0), (0.116, -0.05816, 1.177), (0.116, -0.2904, 1.177), (0.461, -0.05816, 1.177), (0.461, -0.2904, 1.177)], [], [(17, 13, 3, 8), (22, 12, 2, 19), (0, 18, 29, 32), (47, 14, 5, 11), (11, 5, 24, 23), (21, 19, 26, 28), (12, 47, 11, 2), (18, 1, 30, 29), (15, 17, 8, 6), (4, 10, 17, 15), (0, 45, 47, 12), (16, 9, 51, 52), (18, 0, 12, 22), (10, 1, 13, 17), (1, 18, 22, 13), (7, 45, 31, 35), (3, 19, 21, 8), (8, 21, 20, 6), (45, 0, 32, 31), (13, 22, 19, 3), (28, 23, 24, 27), (26, 25, 23, 28), (19, 2, 25, 26), (20, 21, 28, 27), (2, 11, 23, 25), (32, 29, 36, 39), (29, 30, 37, 36), (33, 34, 41, 40), (35, 31, 38, 43), (1, 10, 33, 30), (10, 4, 34, 33), (44, 38, 39, 36), (42, 43, 38, 44), (41, 42, 44, 40), (40, 44, 36, 37), (30, 33, 40, 37), (31, 32, 39, 38), (46, 9, 45, 7), (48, 46, 7, 14), (9, 16, 47, 45), (16, 48, 14, 47), (51, 49, 50, 52), (9, 46, 49, 51), (46, 48, 50, 49), (48, 16, 52, 50)])
_uv = me_cube.uv_layers.new(name='UVMap')
_uv.uv.foreach_set('vector', [0.3125, 0.6889, 0.375, 0.6889, 0.3616, 0.7599, 0.2971, 0.75, 0.4771, 0.6889, 0.6111, 0.6889, 0.6364, 0.7619, 0.4738, 0.7607, 0.6111, 0.5, 0.4771, 0.5, 0.4771, 0.5, 0.6111, 0.5, 0.6875, 0.6889, 0.75, 0.6889, 0.75, 0.75, 0.6875, 0.75, 0.6875, 0.75, 0.75, 0.75, 0.75, 0.75, 0.6875, 0.75, 0.4771, 0.8216, 0.4738, 0.7607, 0.4738, 0.7607, 0.4771, 0.8216, 0.6111, 0.6889, 0.6875, 0.6889, 0.6875, 0.75, 0.6364, 0.7619, 0.4771, 0.5, 0.375, 0.5, 0.375, 0.5, 0.4771, 0.5, 0.25, 0.6889, 0.3125, 0.6889, 0.2971, 0.75, 0.25, 0.75, 0.25, 0.5, 0.3125, 0.5, 0.3125, 0.6889, 0.25, 0.6889, 0.6111, 0.5, 0.6875, 0.5, 0.6875, 0.6889, 0.6111, 0.6889, 0.7044, 0.6694, 0.7044, 0.5195, 0.7044, 0.5195, 0.7044, 0.6694, 0.4771, 0.5, 0.6111, 0.5, 0.6111, 0.6889, 0.4771, 0.6889, 0.3125, 0.5, 0.375, 0.5, 0.375, 0.6889, 0.3125, 0.6889, 0.375, 0.5, 0.4771, 0.5, 0.4771, 0.6889, 0.375, 0.6889, 0.75, 0.5, 0.6875, 0.5, 0.6875, 0.5, 0.75, 0.5, 0.3616, 0.7599, 0.4738, 0.7607, 0.4771, 0.8216, 0.375, 0.8279, 0.375, 0.8279, 0.4771, 0.8216, 0.4771, 0.875, 0.375, 0.875, 0.6875, 0.5, 0.6111, 0.5, 0.6111, 0.5, 0.6875, 0.5, 0.375, 0.6889, 0.4771, 0.6889, 0.4738, 0.7607, 0.3616, 0.7599, 0.4771, 0.8216, 0.625, 0.8125, 0.625, 0.875, 0.4771, 0.875, 0.4738, 0.7607, 0.6364, 0.7619, 0.625, 0.8125, 0.4771, 0.8216, 0.4738, 0.7607, 0.6364, 0.7619, 0.6364, 0.7619, 0.4738, 0.7607, 0.4771, 0.875, 0.4771, 0.8216, 0.4771, 0.8216, 0.4771, 0.875, 0.6364, 0.7619, 0.6875, 0.75, 0.6875, 0.75, 0.6364, 0.7619, 0.6111, 0.5, 0.4771, 0.5, 0.4771, 0.5, 0.6111, 0.5, 0.4771, 0.5, 0.375, 0.5, 0.375, 0.5, 0.4771, 0.5, 0.3125, 0.5, 0.25, 0.5, 0.25, 0.5, 0.3125, 0.5, 0.75, 0.5, 0.6875, 0.5, 0.6875, 0.5, 0.75, 0.5, 0.375, 0.5, 0.3125, 0.5, 0.3125, 0.5, 0.375, 0.5, 0.3125, 0.5, 0.25, 0.5, 0.25, 0.5, 0.3125, 0.5, 0.4771, 0.4375, 0.625, 0.4375, 0.6111, 0.5, 0.4771, 0.5, 0.4771, 0.375, 0.625, 0.375, 0.625, 0.4375, 0.4771, 0.4375, 0.375, 0.375, 0.4771, 0.375, 0.4771, 0.4375, 0.375, 0.4375, 0.375, 0.4375, 0.4771, 0.4375, 0.4771, 0.5, 0.375, 0.5, 0.375, 0.5, 0.3125, 0.5, 0.3125, 0.5, 0.375, 0.5, 0.6875, 0.5, 0.6111, 0.5, 0.6111, 0.5, 0.6875, 0.5, 0.7331, 0.5195, 0.7044, 0.5195, 0.6875, 0.5, 0.75, 0.5, 0.7331, 0.6694, 0.7331, 0.5195, 0.75, 0.5, 0.75, 0.6889, 0.7044, 0.5195, 0.7044, 0.6694, 0.6875, 0.6889, 0.6875, 0.5, 0.7044, 0.6694, 0.7331, 0.6694, 0.75, 0.6889, 0.6875, 0.6889, 0.7044, 0.5195, 0.7331, 0.5195, 0.7331, 0.6694, 0.7044, 0.6694, 0.7044, 0.5195, 0.7331, 0.5195, 0.7331, 0.5195, 0.7044, 0.5195, 0.7331, 0.5195, 0.7331, 0.6694, 0.7331, 0.6694, 0.7331, 0.5195, 0.7331, 0.6694, 0.7044, 0.6694, 0.7044, 0.6694, 0.7331, 0.6694])
me_cube.materials.append(mat_material)
me_cube.use_remesh_preserve_volume = False
me_cube.use_remesh_preserve_attributes = False
me_cube.use_mirror_vertex_groups = False
me_cube.update()
me_cube_001 = bpy.data.meshes.new('Cube.001')
me_cube_001.from_pydata([(-0.1659, -0.5405, -0.9059), (-0.1659, -0.1965, -0.8044), (0.1659, -0.5405, -0.9059), (0.1659, -0.1965, -0.8044), (-0.1659, -0.2207, -1.251), (-0.1659, 0.02981, -1.033), (0.1659, 0.02981, -1.033), (0.1659, -0.2207, -1.251)], [], [(4, 0, 1, 5), (5, 1, 3, 6), (6, 3, 2, 7), (7, 2, 0, 4)])
_uv = me_cube_001.uv_layers.new(name='UVMap')
_uv.uv.foreach_set('vector', [0.5, 0.0, 0.625, 0.0, 0.625, 0.25, 0.5, 0.25, 0.5, 0.25, 0.625, 0.25, 0.625, 0.5, 0.5, 0.5, 0.5, 0.5, 0.625, 0.5, 0.625, 0.75, 0.5, 0.75, 0.5, 0.75, 0.625, 0.75, 0.625, 1.0, 0.5, 1.0])
me_cube_001.use_remesh_fix_poles = True
me_cube_001.use_remesh_preserve_attributes = False
me_cube_001.use_mirror_vertex_groups = False
me_cube_001.update()
me_cylinder = bpy.data.meshes.new('Cylinder')
me_cylinder.from_pydata([(0.3663, 0.1672, -1.291), (0.3663, 0.159, -1.342), (0.3663, 0.1353, -1.389), (0.3663, 0.0983, -1.426), (0.3663, 0.05168, -1.45), (0.3663, 4.01e-08, -1.458), (0.3663, -0.05168, -1.45), (0.3663, -0.0983, -1.426), (0.3663, -0.1353, -1.389), (0.3663, -0.159, -1.342), (0.3663, -0.1672, -1.291), (0.3663, -0.159, -1.239), (0.3663, -0.1353, -1.192), (0.3663, -0.0983, -1.155), (0.3663, -0.05168, -1.132), (0.3663, 2.295e-07, -1.123), (0.3663, 0.05168, -1.132), (0.3663, 0.0983, -1.155), (0.3663, 0.1353, -1.192), (0.3663, 0.159, -1.239), (0.0, 0.2529, -1.291), (0.0, 0.2406, -1.369), (0.0, 0.2046, -1.439), (0.0, 0.1487, -1.495), (0.0, 0.07816, -1.531), (0.0, -1.106e-08, -1.544), (0.0, -0.07816, -1.531), (0.0, -0.2529, -1.291), (0.0, -0.2406, -1.213), (0.0, -0.2046, -1.142), (0.0, -0.1487, -1.086), (0.0, -0.07816, -1.05), (0.0, 2.442e-07, -1.038), (0.0, 0.07816, -1.05), (0.0, 0.1487, -1.086), (0.0, 0.2046, -1.142), (0.0, 0.2406, -1.213), (0.3663, 0.2406, -1.369), (0.3663, 0.2529, -1.291), (0.3663, 0.2046, -1.439), (0.3663, 0.1487, -1.495), (0.3663, 0.07816, -1.531), (0.3663, 3.817e-08, -1.544), (0.3663, -0.07816, -1.531), (0.3663, -0.1487, -1.495), (0.3663, -0.2046, -1.439), (0.3663, -0.2406, -1.369), (0.3663, -0.2529, -1.291), (0.3663, -0.2406, -1.213), (0.3663, -0.2046, -1.142), (0.3663, -0.1487, -1.086), (0.3663, -0.07816, -1.05), (0.3663, 2.935e-07, -1.038), (0.3663, 0.07816, -1.05), (0.3663, 0.1487, -1.086), (0.3663, 0.2046, -1.142), (0.3663, 0.2406, -1.213), (0.8953, 0.159, -1.342), (0.8953, 0.1672, -1.291), (0.8953, 0.1353, -1.389), (0.8953, 0.0983, -1.426), (0.8953, 0.05168, -1.45), (0.8953, 1.199e-07, -1.458), (0.8953, -0.05168, -1.45), (0.8953, -0.0983, -1.426), (0.8953, -0.1353, -1.389), (0.8953, -0.159, -1.342), (0.8953, -0.1672, -1.291), (0.8953, -0.159, -1.239), (0.8953, -0.1353, -1.192), (0.8953, -0.0983, -1.155), (0.8953, -0.05168, -1.132), (0.8953, 3.093e-07, -1.123), (0.8953, 0.05168, -1.132), (0.8953, 0.0983, -1.155), (0.8953, 0.1353, -1.192), (0.8953, 0.159, -1.239), (0.8953, 0.3325, -1.399), (0.8953, 0.3496, -1.291), (0.8953, 0.2829, -1.496), (0.8953, 0.2055, -1.574), (0.8953, 0.108, -1.623), (0.8953, 4.853e-08, -1.64), (0.8953, -0.108, -1.623), (0.8953, -0.2055, -1.574), (0.8953, -0.2829, -1.496), (0.8953, -0.3325, -1.399), (0.8953, -0.3496, -1.291), (0.8953, -0.3325, -1.183), (0.8953, -0.2829, -1.085), (0.8953, -0.2055, -1.008), (0.8953, -0.108, -0.9582), (0.8953, 4.444e-07, -0.9411), (0.8953, 0.108, -0.9582), (0.8953, 0.2055, -1.008), (0.8953, 0.2829, -1.085), (0.8953, 0.3325, -1.183), (1.307, 0.1629, -1.344), (1.307, 0.1713, -1.291), (1.307, 0.1386, -1.391), (1.307, 0.1007, -1.429), (1.307, 0.05294, -1.454), (1.307, 1.041e-07, -1.462), (1.307, -0.05294, -1.454), (1.307, -0.1007, -1.429), (1.307, -0.1386, -1.391), (1.307, -0.1629, -1.344), (1.307, -0.1713, -1.291), (1.307, -0.1629, -1.238), (1.307, -0.1386, -1.19), (1.307, -0.1007, -1.152), (1.307, -0.05294, -1.128), (1.307, 4.718e-07, -1.119), (1.307, 0.05294, -1.128), (1.307, 0.1007, -1.152), (1.307, 0.1386, -1.19), (1.307, 0.1629, -1.238), (1.005, 0.3325, -1.183), (1.198, 0.3325, -1.183), (1.198, 0.3496, -1.291), (1.005, 0.3496, -1.291), (1.005, -0.2829, -1.085), (1.198, -0.2829, -1.085), (1.198, -0.2055, -1.008), (1.005, -0.2055, -1.008), (1.005, 6.661e-08, -1.64), (1.198, 8.47e-08, -1.64), (1.198, -0.108, -1.623), (1.005, -0.108, -1.623), (1.198, -0.108, -0.9582), (1.005, -0.108, -0.9582), (1.198, -0.2055, -1.574), (1.005, -0.2055, -1.574), (1.198, 4.806e-07, -0.9411), (1.005, 4.625e-07, -0.9411), (1.198, -0.2829, -1.496), (1.005, -0.2829, -1.496), (1.198, 0.3325, -1.399), (1.005, 0.3325, -1.399), (1.198, 0.108, -0.9582), (1.005, 0.108, -0.9582), (1.198, -0.3325, -1.399), (1.005, -0.3325, -1.399), (1.198, 0.2829, -1.496), (1.005, 0.2829, -1.496), (1.198, 0.2055, -1.008), (1.005, 0.2055, -1.008), (1.198, -0.3496, -1.291), (1.005, -0.3496, -1.291), (1.198, 0.2055, -1.574), (1.005, 0.2055, -1.574), (1.198, 0.2829, -1.085), (1.005, 0.2829, -1.085), (1.198, -0.3325, -1.183), (1.005, -0.3325, -1.183), (1.198, 0.108, -1.623), (1.005, 0.108, -1.623), (1.005, 0.2319, -1.215), (1.198, 0.2319, -1.215), (1.198, 0.2438, -1.291), (1.005, 0.2438, -1.291), (1.005, -0.1973, -1.147), (1.198, -0.1973, -1.147), (1.198, -0.1433, -1.093), (1.005, -0.1433, -1.093), (1.005, 1.09e-07, -1.535), (1.198, 1.216e-07, -1.535), (1.198, -0.07535, -1.523), (1.005, -0.07535, -1.523), (1.198, -0.07535, -1.059), (1.005, -0.07535, -1.059), (1.198, -0.1433, -1.488), (1.005, -0.1433, -1.488), (1.198, 3.977e-07, -1.047), (1.005, 3.85e-07, -1.047), (1.198, -0.1973, -1.434), (1.005, -0.1973, -1.434), (1.198, 0.2319, -1.366), (1.005, 0.2319, -1.366), (1.198, 0.07535, -1.059), (1.005, 0.07535, -1.059), (1.198, -0.2319, -1.366), (1.005, -0.2319, -1.366), (1.198, 0.1973, -1.434), (1.005, 0.1973, -1.434), (1.198, 0.1433, -1.093), (1.005, 0.1433, -1.093), (1.198, -0.2438, -1.291), (1.005, -0.2438, -1.291), (1.198, 0.1433, -1.488), (1.005, 0.1433, -1.488), (1.198, 0.1973, -1.147), (1.005, 0.1973, -1.147), (1.198, -0.2319, -1.215), (1.005, -0.2319, -1.215), (1.198, 0.07535, -1.523), (1.005, 0.07535, -1.523), (1.307, 0.3325, -1.399), (1.307, 0.3496, -1.291), (1.307, 0.2829, -1.496), (1.307, 0.2055, -1.574), (1.307, 0.108, -1.623), (1.307, 1.028e-07, -1.64), (1.307, -0.108, -1.623), (1.307, -0.2055, -1.574), (1.307, -0.2829, -1.496), (1.307, -0.3325, -1.399), (1.307, -0.3496, -1.291), (1.307, -0.3325, -1.183), (1.307, -0.2829, -1.085), (1.307, -0.2055, -1.008), (1.307, -0.108, -0.9582), (1.307, 4.987e-07, -0.9411), (1.307, 0.108, -0.9582), (1.307, 0.2055, -1.008), (1.307, 0.2829, -1.085), (1.307, 0.3325, -1.183), (1.219, 0.1629, -1.344), (1.219, 0.1713, -1.291), (1.219, 0.1386, -1.391), (1.219, 0.1007, -1.429), (1.219, 0.05294, -1.454), (1.219, 1.041e-07, -1.462), (1.219, -0.05294, -1.454), (1.219, -0.1007, -1.429), (1.219, -0.1386, -1.391), (1.219, -0.1629, -1.344), (1.219, -0.1713, -1.291), (1.219, -0.1629, -1.238), (1.219, -0.1386, -1.19), (1.219, -0.1007, -1.152), (1.219, -0.05294, -1.128), (1.219, 4.718e-07, -1.119), (1.219, 0.05294, -1.128), (1.219, 0.1007, -1.152), (1.219, 0.1386, -1.19), (1.219, 0.1629, -1.238), (0.1832, 0.2529, -1.291), (0.1832, 0.2406, -1.369), (0.1832, 0.2046, -1.439), (0.1832, 0.1487, -1.495), (0.1832, 0.07816, -1.531), (0.1832, 1.355e-08, -1.544), (0.1832, -0.07816, -1.531), (0.1832, -0.1487, -1.495), (0.1832, -0.2046, -1.439), (0.1832, -0.2406, -1.369), (0.1832, -0.2529, -1.291), (0.1832, -0.2406, -1.213), (0.1832, -0.2046, -1.142), (0.1832, -0.1487, -1.086), (0.1832, -0.07816, -1.05), (0.1832, 2.689e-07, -1.038), (0.1832, 0.07816, -1.05), (0.1832, 0.1487, -1.086), (0.1832, 0.2046, -1.142), (0.1832, 0.2406, -1.213), (0.1667, -0.06367, -1.488), (0.0, -0.06367, -1.488), (0.1667, -0.1215, -1.458), (0.0, -0.1215, -1.458), (0.1667, -0.1674, -1.412), (0.0, -0.1674, -1.412), (0.1667, -0.1968, -1.354), (0.0, -0.1968, -1.354), (0.1667, -0.207, -1.29), (0.0, -0.207, -1.29)], [], [(237, 38, 37, 238), (238, 37, 39, 239), (239, 39, 40, 240), (240, 40, 41, 241), (241, 41, 42, 242), (242, 42, 43, 243), (243, 43, 44, 244), (244, 44, 45, 245), (245, 45, 46, 246), (246, 46, 47, 247), (247, 47, 48, 248), (248, 48, 49, 249), (249, 49, 50, 250), (250, 50, 51, 251), (251, 51, 52, 252), (252, 52, 53, 253), (253, 53, 54, 254), (254, 54, 55, 255), (4, 3, 60, 61), (255, 55, 56, 256), (256, 56, 38, 237), (0, 1, 37, 38), (1, 2, 39, 37), (2, 3, 40, 39), (3, 4, 41, 40), (4, 5, 42, 41), (5, 6, 43, 42), (6, 7, 44, 43), (7, 8, 45, 44), (8, 9, 46, 45), (9, 10, 47, 46), (10, 11, 48, 47), (11, 12, 49, 48), (12, 13, 50, 49), (13, 14, 51, 50), (14, 15, 52, 51), (15, 16, 53, 52), (16, 17, 54, 53), (17, 18, 55, 54), (18, 19, 56, 55), (19, 0, 38, 56), (57, 58, 78, 77), (19, 18, 75, 76), (12, 11, 68, 69), (5, 4, 61, 62), (0, 19, 76, 58), (13, 12, 69, 70), (6, 5, 62, 63), (14, 13, 70, 71), (7, 6, 63, 64), (15, 14, 71, 72), (8, 7, 64, 65), (1, 0, 58, 57), (16, 15, 72, 73), (9, 8, 65, 66), (2, 1, 57, 59), (17, 16, 73, 74), (10, 9, 66, 67), (3, 2, 59, 60), (18, 17, 74, 75), (11, 10, 67, 68), (119, 118, 216, 198), (73, 72, 92, 93), (66, 65, 85, 86), (59, 57, 77, 79), (74, 73, 93, 94), (67, 66, 86, 87), (60, 59, 79, 80), (75, 74, 94, 95), (68, 67, 87, 88), (61, 60, 80, 81), (76, 75, 95, 96), (69, 68, 88, 89), (62, 61, 81, 82), (58, 76, 96, 78), (70, 69, 89, 90), (63, 62, 82, 83), (71, 70, 90, 91), (64, 63, 83, 84), (72, 71, 91, 92), (65, 64, 84, 85), (106, 105, 225, 226), (123, 122, 209, 210), (127, 126, 202, 203), (129, 123, 210, 211), (131, 127, 203, 204), (133, 129, 211, 212), (135, 131, 204, 205), (137, 119, 198, 197), (139, 133, 212, 213), (141, 135, 205, 206), (143, 137, 197, 199), (145, 139, 213, 214), (147, 141, 206, 207), (149, 143, 199, 200), (151, 145, 214, 215), (153, 147, 207, 208), (155, 149, 200, 201), (118, 151, 215, 216), (122, 153, 208, 209), (126, 155, 201, 202), (82, 81, 156, 125), (129, 133, 173, 169), (89, 88, 154, 121), (121, 154, 194, 161), (96, 95, 152, 117), (141, 147, 187, 181), (81, 80, 150, 156), (134, 130, 170, 174), (88, 87, 148, 154), (155, 126, 166, 195), (95, 94, 146, 152), (148, 142, 182, 188), (80, 79, 144, 150), (131, 135, 175, 171), (87, 86, 142, 148), (125, 156, 196, 165), (94, 93, 140, 146), (143, 149, 189, 183), (79, 77, 138, 144), (136, 132, 172, 176), (86, 85, 136, 142), (118, 119, 159, 158), (93, 92, 134, 140), (150, 144, 184, 190), (77, 78, 120, 138), (119, 137, 177, 159), (85, 84, 132, 136), (120, 117, 157, 160), (92, 91, 130, 134), (145, 151, 191, 185), (84, 83, 128, 132), (138, 120, 160, 178), (91, 90, 124, 130), (122, 123, 163, 162), (83, 82, 125, 128), (152, 146, 186, 192), (90, 89, 121, 124), (133, 139, 179, 173), (78, 96, 117, 120), (124, 121, 161, 164), (165, 196, 195, 166), (161, 194, 193, 162), (157, 192, 191, 158), (196, 190, 189, 195), (194, 188, 187, 193), (192, 186, 185, 191), (190, 184, 183, 189), (188, 182, 181, 187), (186, 180, 179, 185), (184, 178, 177, 183), (182, 176, 175, 181), (180, 174, 173, 179), (178, 160, 159, 177), (176, 172, 171, 175), (174, 170, 169, 173), (172, 168, 167, 171), (170, 164, 163, 169), (168, 165, 166, 167), (164, 161, 162, 163), (160, 157, 158, 159), (146, 140, 180, 186), (153, 122, 162, 193), (132, 128, 168, 172), (139, 145, 185, 179), (117, 152, 192, 157), (127, 131, 171, 167), (144, 138, 178, 184), (151, 118, 158, 191), (130, 124, 164, 170), (137, 143, 183, 177), (156, 150, 190, 196), (123, 129, 169, 163), (142, 136, 176, 182), (149, 155, 195, 189), (128, 125, 165, 168), (135, 141, 181, 175), (154, 148, 188, 194), (126, 127, 167, 166), (140, 134, 174, 180), (147, 153, 193, 187), (98, 97, 197, 198), (97, 99, 199, 197), (99, 100, 200, 199), (100, 101, 201, 200), (101, 102, 202, 201), (102, 103, 203, 202), (103, 104, 204, 203), (104, 105, 205, 204), (105, 106, 206, 205), (106, 107, 207, 206), (107, 108, 208, 207), (108, 109, 209, 208), (109, 110, 210, 209), (110, 111, 211, 210), (111, 112, 212, 211), (112, 113, 213, 212), (113, 114, 214, 213), (114, 115, 215, 214), (115, 116, 216, 215), (116, 98, 198, 216), (217, 218, 236, 235, 234, 233, 232, 231, 230, 229, 228, 227, 226, 225, 224, 223, 222, 221, 220, 219), (99, 97, 217, 219), (114, 113, 233, 234), (107, 106, 226, 227), (100, 99, 219, 220), (115, 114, 234, 235), (108, 107, 227, 228), (101, 100, 220, 221), (116, 115, 235, 236), (109, 108, 228, 229), (102, 101, 221, 222), (98, 116, 236, 218), (110, 109, 229, 230), (103, 102, 222, 223), (111, 110, 230, 231), (104, 103, 223, 224), (112, 111, 231, 232), (105, 104, 224, 225), (97, 98, 218, 217), (113, 112, 232, 233), (36, 256, 237, 20), (35, 255, 256, 36), (34, 254, 255, 35), (33, 253, 254, 34), (32, 252, 253, 33), (31, 251, 252, 32), (30, 250, 251, 31), (29, 249, 250, 30), (28, 248, 249, 29), (27, 247, 248, 28), (245, 246, 263, 261), (246, 247, 265, 263), (243, 244, 259, 257), (247, 27, 266, 265), (25, 242, 243, 26), (24, 241, 242, 25), (23, 240, 241, 24), (22, 239, 240, 23), (21, 238, 239, 22), (20, 237, 238, 21), (264, 263, 265, 266), (262, 261, 263, 264), (260, 259, 261, 262), (258, 257, 259, 260), (26, 243, 257, 258), (244, 245, 261, 259)])
_uv = me_cylinder.uv_layers.new(name='UVMap')
_uv.uv.foreach_set('vector', [1.0, 0.875, 1.0, 1.0, 0.95, 1.0, 0.95, 0.875, 0.95, 0.875, 0.95, 1.0, 0.9, 1.0, 0.9, 0.875, 0.9, 0.875, 0.9, 1.0, 0.85, 1.0, 0.85, 0.875, 0.85, 0.875, 0.85, 1.0, 0.8, 1.0, 0.8, 0.875, 0.8, 0.875, 0.8, 1.0, 0.75, 1.0, 0.75, 0.875, 0.75, 0.875, 0.75, 1.0, 0.7, 1.0, 0.7, 0.875, 0.7, 0.875, 0.7, 1.0, 0.65, 1.0, 0.65, 0.875, 0.65, 0.875, 0.65, 1.0, 0.6, 1.0, 0.6, 0.875, 0.6, 0.875, 0.6, 1.0, 0.55, 1.0, 0.55, 0.875, 0.55, 0.875, 0.55, 1.0, 0.5, 1.0, 0.5, 0.875, 0.5, 0.875, 0.5, 1.0, 0.45, 1.0, 0.45, 0.875, 0.45, 0.875, 0.45, 1.0, 0.4, 1.0, 0.4, 0.875, 0.4, 0.875, 0.4, 1.0, 0.35, 1.0, 0.35, 0.875, 0.35, 0.875, 0.35, 1.0, 0.3, 1.0, 0.3, 0.875, 0.3, 0.875, 0.3, 1.0, 0.25, 1.0, 0.25, 0.875, 0.25, 0.875, 0.25, 1.0, 0.2, 1.0, 0.2, 0.875, 0.2, 0.875, 0.2, 1.0, 0.15, 1.0, 0.15, 0.875, 0.15, 0.875, 0.15, 1.0, 0.1, 1.0, 0.1, 0.875, 0.4009, 0.299, 0.3784, 0.3433, 0.3784, 0.3433, 0.4009, 0.299, 0.1, 0.875, 0.1, 1.0, 0.05, 1.0, 0.05, 0.875, 0.05, 0.875, 0.05, 1.0, -1.565e-07, 1.0, -1.565e-07, 0.875, 0.25, 0.4087, 0.299, 0.4009, 0.3242, 0.4783, 0.25, 0.49, 0.299, 0.4009, 0.3433, 0.3784, 0.3911, 0.4442, 0.3242, 0.4783, 0.3433, 0.3784, 0.3784, 0.3433, 0.4442, 0.3911, 0.3911, 0.4442, 0.3784, 0.3433, 0.4009, 0.299, 0.4783, 0.3242, 0.4442, 0.3911, 0.4009, 0.299, 0.4087, 0.25, 0.49, 0.25, 0.4783, 0.3242, 0.4087, 0.25, 0.4009, 0.201, 0.4783, 0.1758, 0.49, 0.25, 0.4009, 0.201, 0.3784, 0.1567, 0.4442, 0.1089, 0.4783, 0.1758, 0.3784, 0.1567, 0.3433, 0.1216, 0.3911, 0.05584, 0.4442, 0.1089, 0.3433, 0.1216, 0.299, 0.09909, 0.3242, 0.02175, 0.3911, 0.05584, 0.299, 0.09909, 0.25, 0.09133, 0.25, 0.01, 0.3242, 0.02175, 0.25, 0.09133, 0.201, 0.09909, 0.1758, 0.02175, 0.25, 0.01, 0.201, 0.09909, 0.1567, 0.1216, 0.1089, 0.05584, 0.1758, 0.02175, 0.1567, 0.1216, 0.1216, 0.1567, 0.05584, 0.1089, 0.1089, 0.05584, 0.1216, 0.1567, 0.09909, 0.201, 0.02175, 0.1758, 0.05584, 0.1089, 0.09909, 0.201, 0.09133, 0.25, 0.01, 0.25, 0.02175, 0.1758, 0.09133, 0.25, 0.09909, 0.299, 0.02175, 0.3242, 0.01, 0.25, 0.09909, 0.299, 0.1216, 0.3433, 0.05584, 0.3911, 0.02175, 0.3242, 0.1216, 0.3433, 0.1567, 0.3784, 0.1089, 0.4442, 0.05584, 0.3911, 0.1567, 0.3784, 0.201, 0.4009, 0.1758, 0.4783, 0.1089, 0.4442, 0.201, 0.4009, 0.25, 0.4087, 0.25, 0.49, 0.1758, 0.4783, 0.299, 0.4009, 0.25, 0.4087, 0.25, 0.4087, 0.299, 0.4009, 0.201, 0.4009, 0.1567, 0.3784, 0.1567, 0.3784, 0.201, 0.4009, 0.1567, 0.1216, 0.201, 0.09909, 0.201, 0.09909, 0.1567, 0.1216, 0.4087, 0.25, 0.4009, 0.299, 0.4009, 0.299, 0.4087, 0.25, 0.25, 0.4087, 0.201, 0.4009, 0.201, 0.4009, 0.25, 0.4087, 0.1216, 0.1567, 0.1567, 0.1216, 0.1567, 0.1216, 0.1216, 0.1567, 0.4009, 0.201, 0.4087, 0.25, 0.4087, 0.25, 0.4009, 0.201, 0.09909, 0.201, 0.1216, 0.1567, 0.1216, 0.1567, 0.09909, 0.201, 0.3784, 0.1567, 0.4009, 0.201, 0.4009, 0.201, 0.3784, 0.1567, 0.09133, 0.25, 0.09909, 0.201, 0.09909, 0.201, 0.09133, 0.25, 0.3433, 0.1216, 0.3784, 0.1567, 0.3784, 0.1567, 0.3433, 0.1216, 0.299, 0.4009, 0.25, 0.4087, 0.25, 0.4087, 0.299, 0.4009, 0.09909, 0.299, 0.09133, 0.25, 0.09133, 0.25, 0.09909, 0.299, 0.299, 0.09909, 0.3433, 0.1216, 0.3433, 0.1216, 0.299, 0.09909, 0.3433, 0.3784, 0.299, 0.4009, 0.299, 0.4009, 0.3433, 0.3784, 0.1216, 0.3433, 0.09909, 0.299, 0.09909, 0.299, 0.1216, 0.3433, 0.25, 0.09133, 0.299, 0.09909, 0.299, 0.09909, 0.25, 0.09133, 0.3784, 0.3433, 0.3433, 0.3784, 0.3433, 0.3784, 0.3784, 0.3433, 0.1567, 0.3784, 0.1216, 0.3433, 0.1216, 0.3433, 0.1567, 0.3784, 0.201, 0.09909, 0.25, 0.09133, 0.25, 0.09133, 0.201, 0.09909, 0.25, 0.4087, 0.201, 0.4009, 0.201, 0.4009, 0.25, 0.4087, 0.09909, 0.299, 0.09133, 0.25, 0.09133, 0.25, 0.09909, 0.299, 0.299, 0.09909, 0.3433, 0.1216, 0.3433, 0.1216, 0.299, 0.09909, 0.3433, 0.3784, 0.299, 0.4009, 0.299, 0.4009, 0.3433, 0.3784, 0.1216, 0.3433, 0.09909, 0.299, 0.09909, 0.299, 0.1216, 0.3433, 0.25, 0.09133, 0.299, 0.09909, 0.299, 0.09909, 0.25, 0.09133, 0.3784, 0.3433, 0.3433, 0.3784, 0.3433, 0.3784, 0.3784, 0.3433, 0.1567, 0.3784, 0.1216, 0.3433, 0.1216, 0.3433, 0.1567, 0.3784, 0.201, 0.09909, 0.25, 0.09133, 0.25, 0.09133, 0.201, 0.09909, 0.4009, 0.299, 0.3784, 0.3433, 0.3784, 0.3433, 0.4009, 0.299, 0.201, 0.4009, 0.1567, 0.3784, 0.1567, 0.3784, 0.201, 0.4009, 0.1567, 0.1216, 0.201, 0.09909, 0.201, 0.09909, 0.1567, 0.1216, 0.4087, 0.25, 0.4009, 0.299, 0.4009, 0.299, 0.4087, 0.25, 0.25, 0.4087, 0.201, 0.4009, 0.201, 0.4009, 0.25, 0.4087, 0.1216, 0.1567, 0.1567, 0.1216, 0.1567, 0.1216, 0.1216, 0.1567, 0.4009, 0.201, 0.4087, 0.25, 0.4087, 0.25, 0.4009, 0.201, 0.09909, 0.201, 0.1216, 0.1567, 0.1216, 0.1567, 0.09909, 0.201, 0.3784, 0.1567, 0.4009, 0.201, 0.4009, 0.201, 0.3784, 0.1567, 0.09133, 0.25, 0.09909, 0.201, 0.09909, 0.201, 0.09133, 0.25, 0.3433, 0.1216, 0.3784, 0.1567, 0.3784, 0.1567, 0.3433, 0.1216, 0.274, 0.1761, 0.2957, 0.1871, 0.2957, 0.1871, 0.274, 0.1761, 0.1216, 0.1567, 0.1567, 0.1216, 0.1567, 0.1216, 0.1216, 0.1567, 0.4009, 0.201, 0.4087, 0.25, 0.4087, 0.25, 0.4009, 0.201, 0.09909, 0.201, 0.1216, 0.1567, 0.1216, 0.1567, 0.09909, 0.201, 0.3784, 0.1567, 0.4009, 0.201, 0.4009, 0.201, 0.3784, 0.1567, 0.09133, 0.25, 0.09909, 0.201, 0.09909, 0.201, 0.09133, 0.25, 0.3433, 0.1216, 0.3784, 0.1567, 0.3784, 0.1567, 0.3433, 0.1216, 0.299, 0.4009, 0.25, 0.4087, 0.25, 0.4087, 0.299, 0.4009, 0.09909, 0.299, 0.09133, 0.25, 0.09133, 0.25, 0.09909, 0.299, 0.299, 0.09909, 0.3433, 0.1216, 0.3433, 0.1216, 0.299, 0.09909, 0.3433, 0.3784, 0.299, 0.4009, 0.299, 0.4009, 0.3433, 0.3784, 0.1216, 0.3433, 0.09909, 0.299, 0.09909, 0.299, 0.1216, 0.3433, 0.25, 0.09133, 0.299, 0.09909, 0.299, 0.09909, 0.25, 0.09133, 0.3784, 0.3433, 0.3433, 0.3784, 0.3433, 0.3784, 0.3784, 0.3433, 0.1567, 0.3784, 0.1216, 0.3433, 0.1216, 0.3433, 0.1567, 0.3784, 0.201, 0.09909, 0.25, 0.09133, 0.25, 0.09133, 0.201, 0.09909, 0.4009, 0.299, 0.3784, 0.3433, 0.3784, 0.3433, 0.4009, 0.299, 0.201, 0.4009, 0.1567, 0.3784, 0.1567, 0.3784, 0.201, 0.4009, 0.1567, 0.1216, 0.201, 0.09909, 0.201, 0.09909, 0.1567, 0.1216, 0.4087, 0.25, 0.4009, 0.299, 0.4009, 0.299, 0.4087, 0.25, 0.4087, 0.25, 0.4009, 0.299, 0.4009, 0.299, 0.4087, 0.25, 0.09909, 0.201, 0.09133, 0.25, 0.09133, 0.25, 0.09909, 0.201, 0.1567, 0.1216, 0.201, 0.09909, 0.201, 0.09909, 0.1567, 0.1216, 0.1567, 0.1216, 0.201, 0.09909, 0.201, 0.09909, 0.1567, 0.1216, 0.201, 0.4009, 0.1567, 0.3784, 0.1567, 0.3784, 0.201, 0.4009, 0.299, 0.09909, 0.25, 0.09133, 0.25, 0.09133, 0.299, 0.09909, 0.4009, 0.299, 0.3784, 0.3433, 0.3784, 0.3433, 0.4009, 0.299, 0.09133, 0.25, 0.09909, 0.201, 0.09909, 0.201, 0.09133, 0.25, 0.201, 0.09909, 0.25, 0.09133, 0.25, 0.09133, 0.201, 0.09909, 0.4009, 0.299, 0.4087, 0.25, 0.4087, 0.25, 0.4009, 0.299, 0.1567, 0.3784, 0.1216, 0.3433, 0.1216, 0.3433, 0.1567, 0.3784, 0.25, 0.09133, 0.299, 0.09909, 0.299, 0.09909, 0.25, 0.09133, 0.3784, 0.3433, 0.3433, 0.3784, 0.3433, 0.3784, 0.3784, 0.3433, 0.3784, 0.1567, 0.3433, 0.1216, 0.3433, 0.1216, 0.3784, 0.1567, 0.25, 0.09133, 0.299, 0.09909, 0.299, 0.09909, 0.25, 0.09133, 0.4087, 0.25, 0.4009, 0.299, 0.4009, 0.299, 0.4087, 0.25, 0.1216, 0.3433, 0.09909, 0.299, 0.09909, 0.299, 0.1216, 0.3433, 0.3433, 0.3784, 0.3784, 0.3433, 0.3784, 0.3433, 0.3433, 0.3784, 0.3433, 0.3784, 0.299, 0.4009, 0.299, 0.4009, 0.3433, 0.3784, 0.3433, 0.1216, 0.3784, 0.1567, 0.3784, 0.1567, 0.3433, 0.1216, 0.299, 0.09909, 0.3433, 0.1216, 0.3433, 0.1216, 0.299, 0.09909, 0.201, 0.4009, 0.25, 0.4087, 0.25, 0.4087, 0.201, 0.4009, 0.09909, 0.299, 0.09133, 0.25, 0.09133, 0.25, 0.09909, 0.299, 0.3784, 0.3433, 0.3433, 0.3784, 0.3433, 0.3784, 0.3784, 0.3433, 0.299, 0.4009, 0.25, 0.4087, 0.25, 0.4087, 0.299, 0.4009, 0.25, 0.4087, 0.299, 0.4009, 0.299, 0.4009, 0.25, 0.4087, 0.3433, 0.1216, 0.3784, 0.1567, 0.3784, 0.1567, 0.3433, 0.1216, 0.25, 0.4087, 0.201, 0.4009, 0.201, 0.4009, 0.25, 0.4087, 0.09133, 0.25, 0.09909, 0.201, 0.09909, 0.201, 0.09133, 0.25, 0.1216, 0.3433, 0.1567, 0.3784, 0.1567, 0.3784, 0.1216, 0.3433, 0.3784, 0.1567, 0.4009, 0.201, 0.4009, 0.201, 0.3784, 0.1567, 0.299, 0.4009, 0.25, 0.4087, 0.25, 0.4087, 0.299, 0.4009, 0.09909, 0.201, 0.1216, 0.1567, 0.1216, 0.1567, 0.09909, 0.201, 0.1567, 0.1216, 0.1216, 0.1567, 0.1216, 0.1567, 0.1567, 0.1216, 0.4009, 0.201, 0.4087, 0.25, 0.4087, 0.25, 0.4009, 0.201, 0.1567, 0.3784, 0.1216, 0.3433, 0.1216, 0.3433, 0.1567, 0.3784, 0.1216, 0.1567, 0.1567, 0.1216, 0.1567, 0.1216, 0.1216, 0.1567, 0.09133, 0.25, 0.09909, 0.299, 0.09909, 0.299, 0.09133, 0.25, 0.25, 0.4087, 0.201, 0.4009, 0.201, 0.4009, 0.25, 0.4087, 0.1216, 0.1567, 0.1567, 0.1216, 0.1567, 0.1216, 0.1216, 0.1567, 0.4087, 0.25, 0.4009, 0.299, 0.4009, 0.299, 0.4087, 0.25, 0.1567, 0.1216, 0.201, 0.09909, 0.201, 0.09909, 0.1567, 0.1216, 0.201, 0.4009, 0.1567, 0.3784, 0.1567, 0.3784, 0.201, 0.4009, 0.4009, 0.299, 0.3784, 0.3433, 0.3784, 0.3433, 0.4009, 0.299, 0.201, 0.09909, 0.25, 0.09133, 0.25, 0.09133, 0.201, 0.09909, 0.1567, 0.3784, 0.1216, 0.3433, 0.1216, 0.3433, 0.1567, 0.3784, 0.3784, 0.3433, 0.3433, 0.3784, 0.3433, 0.3784, 0.3784, 0.3433, 0.25, 0.09133, 0.299, 0.09909, 0.299, 0.09909, 0.25, 0.09133, 0.1216, 0.3433, 0.09909, 0.299, 0.09909, 0.299, 0.1216, 0.3433, 0.3433, 0.3784, 0.299, 0.4009, 0.299, 0.4009, 0.3433, 0.3784, 0.299, 0.09909, 0.3433, 0.1216, 0.3433, 0.1216, 0.299, 0.09909, 0.09909, 0.299, 0.09133, 0.25, 0.09133, 0.25, 0.09909, 0.299, 0.299, 0.4009, 0.25, 0.4087, 0.25, 0.4087, 0.299, 0.4009, 0.3433, 0.1216, 0.3784, 0.1567, 0.3784, 0.1567, 0.3433, 0.1216, 0.09133, 0.25, 0.09909, 0.201, 0.09909, 0.201, 0.09133, 0.25, 0.3784, 0.1567, 0.4009, 0.201, 0.4009, 0.201, 0.3784, 0.1567, 0.09909, 0.201, 0.1216, 0.1567, 0.1216, 0.1567, 0.09909, 0.201, 0.4009, 0.201, 0.4087, 0.25, 0.4087, 0.25, 0.4009, 0.201, 0.1216, 0.1567, 0.1567, 0.1216, 0.1567, 0.1216, 0.1216, 0.1567, 0.25, 0.4087, 0.201, 0.4009, 0.201, 0.4009, 0.25, 0.4087, 0.1216, 0.3433, 0.09909, 0.299, 0.09909, 0.299, 0.1216, 0.3433, 0.201, 0.09909, 0.1567, 0.1216, 0.1567, 0.1216, 0.201, 0.09909, 0.3784, 0.1567, 0.4009, 0.201, 0.4009, 0.201, 0.3784, 0.1567, 0.09909, 0.299, 0.1216, 0.3433, 0.1216, 0.3433, 0.09909, 0.299, 0.201, 0.4009, 0.1567, 0.3784, 0.1567, 0.3784, 0.201, 0.4009, 0.4009, 0.201, 0.3784, 0.1567, 0.3784, 0.1567, 0.4009, 0.201, 0.3433, 0.3784, 0.299, 0.4009, 0.299, 0.4009, 0.3433, 0.3784, 0.1567, 0.3784, 0.201, 0.4009, 0.201, 0.4009, 0.1567, 0.3784, 0.09909, 0.201, 0.1216, 0.1567, 0.1216, 0.1567, 0.09909, 0.201, 0.299, 0.4009, 0.3433, 0.3784, 0.3433, 0.3784, 0.299, 0.4009, 0.4009, 0.299, 0.3784, 0.3433, 0.3784, 0.3433, 0.4009, 0.299, 0.1216, 0.1567, 0.09909, 0.201, 0.09909, 0.201, 0.1216, 0.1567, 0.299, 0.09909, 0.3433, 0.1216, 0.3433, 0.1216, 0.299, 0.09909, 0.3784, 0.3433, 0.4009, 0.299, 0.4009, 0.299, 0.3784, 0.3433, 0.4009, 0.201, 0.4087, 0.25, 0.4087, 0.25, 0.4009, 0.201, 0.3433, 0.1216, 0.299, 0.09909, 0.299, 0.09909, 0.3433, 0.1216, 0.201, 0.09909, 0.25, 0.09133, 0.25, 0.09133, 0.201, 0.09909, 0.4087, 0.25, 0.4009, 0.201, 0.4009, 0.201, 0.4087, 0.25, 0.09909, 0.299, 0.09133, 0.25, 0.09133, 0.25, 0.09909, 0.299, 0.25, 0.09133, 0.201, 0.09909, 0.201, 0.09909, 0.25, 0.09133, 0.25, 0.3277, 0.274, 0.3239, 0.299, 0.4009, 0.25, 0.4087, 0.274, 0.3239, 0.2957, 0.3129, 0.3433, 0.3784, 0.299, 0.4009, 0.2957, 0.3129, 0.3129, 0.2957, 0.3784, 0.3433, 0.3433, 0.3784, 0.3129, 0.2957, 0.3239, 0.274, 0.4009, 0.299, 0.3784, 0.3433, 0.3239, 0.274, 0.3277, 0.25, 0.4087, 0.25, 0.4009, 0.299, 0.3277, 0.25, 0.3239, 0.226, 0.4009, 0.201, 0.4087, 0.25, 0.3239, 0.226, 0.3129, 0.2043, 0.3784, 0.1567, 0.4009, 0.201, 0.3129, 0.2043, 0.2957, 0.1871, 0.3433, 0.1216, 0.3784, 0.1567, 0.2957, 0.1871, 0.274, 0.1761, 0.299, 0.09909, 0.3433, 0.1216, 0.274, 0.1761, 0.25, 0.1723, 0.25, 0.09133, 0.299, 0.09909, 0.25, 0.1723, 0.226, 0.1761, 0.201, 0.09909, 0.25, 0.09133, 0.226, 0.1761, 0.2043, 0.1871, 0.1567, 0.1216, 0.201, 0.09909, 0.2043, 0.1871, 0.1871, 0.2043, 0.1216, 0.1567, 0.1567, 0.1216, 0.1871, 0.2043, 0.1761, 0.226, 0.09909, 0.201, 0.1216, 0.1567, 0.1761, 0.226, 0.1723, 0.25, 0.09133, 0.25, 0.09909, 0.201, 0.1723, 0.25, 0.1761, 0.274, 0.09909, 0.299, 0.09133, 0.25, 0.1761, 0.274, 0.1871, 0.2957, 0.1216, 0.3433, 0.09909, 0.299, 0.1871, 0.2957, 0.2043, 0.3129, 0.1567, 0.3784, 0.1216, 0.3433, 0.2043, 0.3129, 0.226, 0.3239, 0.201, 0.4009, 0.1567, 0.3784, 0.226, 0.3239, 0.25, 0.3277, 0.25, 0.4087, 0.201, 0.4009, 0.274, 0.3239, 0.25, 0.3277, 0.226, 0.3239, 0.2043, 0.3129, 0.1871, 0.2957, 0.1761, 0.274, 0.1723, 0.25, 0.1761, 0.226, 0.1871, 0.2043, 0.2043, 0.1871, 0.226, 0.1761, 0.25, 0.1723, 0.274, 0.1761, 0.2957, 0.1871, 0.3129, 0.2043, 0.3239, 0.226, 0.3277, 0.25, 0.3239, 0.274, 0.3129, 0.2957, 0.2957, 0.3129, 0.2957, 0.3129, 0.274, 0.3239, 0.274, 0.3239, 0.2957, 0.3129, 0.1871, 0.2957, 0.1761, 0.274, 0.1761, 0.274, 0.1871, 0.2957, 0.25, 0.1723, 0.274, 0.1761, 0.274, 0.1761, 0.25, 0.1723, 0.3129, 0.2957, 0.2957, 0.3129, 0.2957, 0.3129, 0.3129, 0.2957, 0.2043, 0.3129, 0.1871, 0.2957, 0.1871, 0.2957, 0.2043, 0.3129, 0.226, 0.1761, 0.25, 0.1723, 0.25, 0.1723, 0.226, 0.1761, 0.3239, 0.274, 0.3129, 0.2957, 0.3129, 0.2957, 0.3239, 0.274, 0.226, 0.3239, 0.2043, 0.3129, 0.2043, 0.3129, 0.226, 0.3239, 0.2043, 0.1871, 0.226, 0.1761, 0.226, 0.1761, 0.2043, 0.1871, 0.3277, 0.25, 0.3239, 0.274, 0.3239, 0.274, 0.3277, 0.25, 0.25, 0.3277, 0.226, 0.3239, 0.226, 0.3239, 0.25, 0.3277, 0.1871, 0.2043, 0.2043, 0.1871, 0.2043, 0.1871, 0.1871, 0.2043, 0.3239, 0.226, 0.3277, 0.25, 0.3277, 0.25, 0.3239, 0.226, 0.1761, 0.226, 0.1871, 0.2043, 0.1871, 0.2043, 0.1761, 0.226, 0.3129, 0.2043, 0.3239, 0.226, 0.3239, 0.226, 0.3129, 0.2043, 0.1723, 0.25, 0.1761, 0.226, 0.1761, 0.226, 0.1723, 0.25, 0.2957, 0.1871, 0.3129, 0.2043, 0.3129, 0.2043, 0.2957, 0.1871, 0.274, 0.3239, 0.25, 0.3277, 0.25, 0.3277, 0.274, 0.3239, 0.1761, 0.274, 0.1723, 0.25, 0.1723, 0.25, 0.1761, 0.274, 0.05, 0.75, 0.05, 0.875, -1.565e-07, 0.875, -1.565e-07, 0.75, 0.1, 0.75, 0.1, 0.875, 0.05, 0.875, 0.05, 0.75, 0.15, 0.75, 0.15, 0.875, 0.1, 0.875, 0.1, 0.75, 0.2, 0.75, 0.2, 0.875, 0.15, 0.875, 0.15, 0.75, 0.25, 0.75, 0.25, 0.875, 0.2, 0.875, 0.2, 0.75, 0.3, 0.75, 0.3, 0.875, 0.25, 0.875, 0.25, 0.75, 0.35, 0.75, 0.35, 0.875, 0.3, 0.875, 0.3, 0.75, 0.4, 0.75, 0.4, 0.875, 0.35, 0.875, 0.35, 0.75, 0.45, 0.75, 0.45, 0.875, 0.4, 0.875, 0.4, 0.75, 0.5, 0.75, 0.5, 0.875, 0.45, 0.875, 0.45, 0.75, 0.6, 0.875, 0.55, 0.875, 0.55, 0.875, 0.6, 0.875, 0.55, 0.875, 0.5, 0.875, 0.5, 0.875, 0.55, 0.875, 0.7, 0.875, 0.65, 0.875, 0.65, 0.875, 0.7, 0.875, 0.5, 0.875, 0.5, 0.75, 0.5, 0.75, 0.5, 0.875, 0.75, 0.75, 0.75, 0.875, 0.7, 0.875, 0.7, 0.75, 0.8, 0.75, 0.8, 0.875, 0.75, 0.875, 0.75, 0.75, 0.85, 0.75, 0.85, 0.875, 0.8, 0.875, 0.8, 0.75, 0.9, 0.75, 0.9, 0.875, 0.85, 0.875, 0.85, 0.75, 0.95, 0.75, 0.95, 0.875, 0.9, 0.875, 0.9, 0.75, 1.0, 0.75, 1.0, 0.875, 0.95, 0.875, 0.95, 0.75, 0.55, 0.75, 0.55, 0.875, 0.5, 0.875, 0.5, 0.75, 0.6, 0.75, 0.6, 0.875, 0.55, 0.875, 0.55, 0.75, 0.65, 0.75, 0.65, 0.875, 0.6, 0.875, 0.6, 0.75, 0.7, 0.75, 0.7, 0.875, 0.65, 0.875, 0.65, 0.75, 0.7, 0.75, 0.7, 0.875, 0.7, 0.875, 0.7, 0.75, 0.65, 0.875, 0.6, 0.875, 0.6, 0.875, 0.65, 0.875])
me_cylinder.use_remesh_fix_poles = True
me_cylinder.use_remesh_preserve_attributes = False
me_cylinder.use_mirror_vertex_groups = False
me_cylinder.update()
me_cube_002 = bpy.data.meshes.new('Cube.002')
me_cube_002.from_pydata([(-1.0, -1.0, -1.0), (-1.0, -1.0, 1.0), (-1.0, 1.0, -1.0), (-1.0, 1.0, 1.0), (1.0, -1.0, -1.0), (1.0, -1.0, 1.0), (1.0, 1.0, -1.0), (1.0, 1.0, 1.0)], [], [(0, 1, 3, 2), (2, 3, 7, 6), (6, 7, 5, 4), (4, 5, 1, 0), (2, 6, 4, 0)])
_uv = me_cube_002.uv_layers.new(name='UVMap')
_uv.uv.foreach_set('vector', [0.375, 0.0, 0.625, 0.0, 0.625, 0.25, 0.375, 0.25, 0.375, 0.25, 0.625, 0.25, 0.625, 0.5, 0.375, 0.5, 0.375, 0.5, 0.625, 0.5, 0.625, 0.75, 0.375, 0.75, 0.375, 0.75, 0.625, 0.75, 0.625, 1.0, 0.375, 1.0, 0.125, 0.5, 0.375, 0.5, 0.375, 0.75, 0.125, 0.75])
me_cube_002.use_remesh_fix_poles = True
me_cube_002.use_remesh_preserve_attributes = False
me_cube_002.use_mirror_vertex_groups = False
me_cube_002.update()
me_cylinder_001 = bpy.data.meshes.new('Cylinder.001')
me_cylinder_001.from_pydata([(0.8953, 0.9713, -2.162), (0.8953, 0.9794, -2.11), (0.8953, 0.9475, -2.208), (0.8953, 1.145, -2.218), (0.8953, 1.162, -2.11), (0.8953, 1.095, -2.315), (1.005, 1.145, -2.218), (1.005, 1.044, -2.185), (1.005, 1.095, -2.315), (1.005, 1.162, -2.11), (1.005, 1.056, -2.11), (1.005, 1.145, -2.002), (0.8953, 1.145, -2.002), (1.005, 1.044, -2.035), (1.005, 1.095, -1.904), (0.8953, 1.095, -1.904), (1.005, 1.009, -1.967), (1.005, 1.018, -1.827), (0.8953, 1.018, -1.827), (1.005, 0.9555, -1.913), (1.005, 0.9203, -1.777), (0.8953, 0.9203, -1.777), (1.005, 0.8122, -1.76), (1.005, 0.8876, -1.878), (1.198, 0.8876, -1.878), (1.005, 0.8122, -1.866), (1.198, 0.8122, -1.866), (1.005, 0.7369, -1.878), (1.198, 0.7369, -1.878), (1.005, 0.6689, -1.913), (1.005, 0.7042, -1.777), (0.8953, 0.7042, -1.777), (1.005, 0.6067, -1.827), (0.8953, 0.6067, -1.827), (1.005, 0.5294, -1.904), (0.8953, 0.5294, -1.904), (1.005, 0.6149, -1.967), (1.005, 0.4797, -2.002), (0.8953, 0.4797, -2.002), (1.005, 0.4626, -2.11), (1.005, 0.5803, -2.035), (1.198, 0.5803, -2.035), (1.005, 0.5684, -2.11), (1.198, 0.5684, -2.11), (1.005, 0.5803, -2.185), (1.198, 0.5803, -2.185), (1.005, 0.6149, -2.253), (1.005, 0.4797, -2.218), (0.8953, 0.4797, -2.218), (1.005, 0.5294, -2.315), (0.8953, 0.5294, -2.315), (1.005, 0.6067, -2.393), (0.8953, 0.6067, -2.393), (1.005, 0.6689, -2.307), (1.005, 0.7042, -2.442), (0.8953, 0.7042, -2.442), (1.005, 0.8122, -2.46), (1.005, 0.7369, -2.342), (1.198, 0.7369, -2.342), (1.005, 0.8122, -2.354), (1.198, 0.8122, -2.354), (1.005, 0.8876, -2.342), (1.198, 0.8876, -2.342), (1.005, 0.9555, -2.307), (1.005, 0.9203, -2.442), (0.8953, 0.9203, -2.442), (1.005, 1.018, -2.393), (0.8953, 1.018, -2.393), (0.8953, 0.9105, -2.245), (0.8953, 0.8639, -2.269), (0.8953, 0.8122, -2.277), (0.8953, 0.7605, -2.269), (0.8953, 0.8122, -2.46), (0.8953, 0.7139, -2.245), (0.8953, 0.6769, -2.208), (0.8953, 0.6532, -2.162), (0.8953, 0.645, -2.11), (0.8953, 0.6532, -2.058), (0.8953, 0.4626, -2.11), (0.8953, 0.6769, -2.012), (0.8953, 0.7139, -1.975), (0.8953, 0.7605, -1.951), (0.8953, 0.8122, -1.943), (0.8953, 0.8639, -1.951), (0.8953, 0.8122, -1.76), (0.8953, 0.9105, -1.975), (0.8953, 0.9475, -2.012), (0.8953, 0.9713, -2.058), (1.198, 0.9555, -2.307), (1.005, 1.009, -2.253), (1.198, 1.009, -2.253), (1.198, 1.044, -2.185), (1.198, 1.095, -2.315), (1.307, 1.095, -2.315), (1.198, 1.018, -2.393), (1.198, 1.145, -2.218), (1.307, 1.145, -2.218), (1.198, 1.162, -2.11), (1.307, 1.162, -2.11), (1.198, 1.056, -2.11), (1.198, 1.145, -2.002), (1.307, 1.145, -2.002), (1.198, 1.044, -2.035), (1.198, 1.095, -1.904), (1.198, 1.009, -1.967), (1.307, 1.095, -1.904), (1.198, 1.018, -1.827), (1.198, 0.9555, -1.913), (1.307, 1.018, -1.827), (1.198, 0.9203, -1.777), (1.307, 0.9203, -1.777), (1.198, 0.8122, -1.76), (1.307, 0.8122, -1.76), (1.198, 0.7042, -1.777), (1.307, 0.7042, -1.777), (1.198, 0.6067, -1.827), (1.307, 0.6067, -1.827), (1.198, 0.6689, -1.913), (1.198, 0.5294, -1.904), (1.307, 0.5294, -1.904), (1.198, 0.6149, -1.967), (1.198, 0.4797, -2.002), (1.307, 0.4797, -2.002), (1.198, 0.4626, -2.11), (1.307, 0.4626, -2.11), (1.198, 0.4797, -2.218), (1.307, 0.4797, -2.218), (1.198, 0.5294, -2.315), (1.307, 0.5294, -2.315), (1.198, 0.6067, -2.393), (1.198, 0.6149, -2.253), (1.198, 0.6689, -2.307), (1.307, 0.6067, -2.393), (1.198, 0.7042, -2.442), (1.307, 0.7042, -2.442), (1.198, 0.8122, -2.46), (1.307, 0.8122, -2.46), (1.198, 0.9203, -2.442), (1.307, 0.9203, -2.442), (1.307, 1.018, -2.393), (1.307, 0.8651, -2.273), (1.307, 0.9129, -2.249), (1.307, 0.8122, -2.281), (1.219, 0.8651, -2.273), (1.219, 0.9129, -2.249), (1.219, 0.8122, -2.281), (1.219, 0.7593, -2.273), (1.219, 0.7115, -2.249), (1.307, 0.7593, -2.273), (1.307, 0.7115, -2.249), (1.307, 0.6736, -2.211), (1.307, 0.6493, -2.163), (1.219, 0.6736, -2.211), (1.219, 0.6493, -2.163), (1.219, 0.6409, -2.11), (1.219, 0.6493, -2.057), (1.307, 0.6409, -2.11), (1.307, 0.6493, -2.057), (1.307, 0.6736, -2.009), (1.307, 0.7115, -1.971), (1.219, 0.6736, -2.009), (1.219, 0.7115, -1.971), (1.219, 0.7593, -1.947), (1.219, 0.8122, -1.939), (1.307, 0.7593, -1.947), (1.307, 0.8122, -1.939), (1.307, 0.8651, -1.947), (1.307, 0.9129, -1.971), (1.219, 0.8651, -1.947), (1.219, 0.9129, -1.971), (1.219, 0.9508, -2.009), (1.219, 0.9751, -2.057), (1.307, 0.9508, -2.009), (1.307, 0.9751, -2.057), (1.307, 0.9835, -2.11), (1.307, 0.9751, -2.163), (1.219, 0.9835, -2.11), (1.219, 0.9751, -2.163), (1.219, 0.9508, -2.211), (1.307, 0.9508, -2.211), (0.8554, 0.9713, -2.162), (0.8554, 0.9794, -2.11), (0.8554, 0.9475, -2.208), (0.8554, 0.9105, -2.245), (0.8554, 0.8639, -2.269), (0.8554, 0.8122, -2.277), (0.8554, 0.7605, -2.269), (0.8554, 0.7139, -2.245), (0.8554, 0.6769, -2.208), (0.8554, 0.6532, -2.162), (0.8554, 0.645, -2.11), (0.8554, 0.6532, -2.058), (0.8554, 0.6769, -2.012), (0.8554, 0.7139, -1.975), (0.8554, 0.7605, -1.951), (0.8554, 0.8122, -1.943), (0.8554, 0.8639, -1.951), (0.8554, 0.9105, -1.975), (0.8554, 0.9475, -2.012), (0.8554, 0.9713, -2.058)], [], [(0, 1, 4, 3), (2, 0, 3, 5), (3, 4, 9, 6), (5, 3, 6, 8), (8, 6, 7, 89), (6, 9, 10, 7), (4, 12, 11, 9), (9, 11, 13, 10), (12, 15, 14, 11), (11, 14, 16, 13), (15, 18, 17, 14), (14, 17, 19, 16), (18, 21, 20, 17), (17, 20, 23, 19), (21, 84, 22, 20), (20, 22, 25, 23), (23, 25, 26, 24), (19, 23, 24, 107), (25, 27, 28, 26), (22, 30, 27, 25), (27, 29, 117, 28), (30, 32, 29, 27), (31, 33, 32, 30), (84, 31, 30, 22), (33, 35, 34, 32), (32, 34, 36, 29), (35, 38, 37, 34), (34, 37, 40, 36), (38, 78, 39, 37), (37, 39, 42, 40), (40, 42, 43, 41), (36, 40, 41, 120), (42, 44, 45, 43), (39, 47, 44, 42), (44, 46, 130, 45), (47, 49, 46, 44), (48, 50, 49, 47), (78, 48, 47, 39), (50, 52, 51, 49), (49, 51, 53, 46), (52, 55, 54, 51), (51, 54, 57, 53), (55, 72, 56, 54), (54, 56, 59, 57), (57, 59, 60, 58), (53, 57, 58, 131), (59, 61, 62, 60), (56, 64, 61, 59), (61, 63, 88, 62), (64, 66, 63, 61), (65, 67, 66, 64), (72, 65, 64, 56), (67, 5, 8, 66), (66, 8, 89, 63), (68, 2, 5, 67), (69, 68, 67, 65), (70, 69, 65, 72), (71, 70, 72, 55), (73, 71, 55, 52), (74, 73, 52, 50), (75, 74, 50, 48), (76, 75, 48, 78), (77, 76, 78, 38), (79, 77, 38, 35), (80, 79, 35, 33), (81, 80, 33, 31), (82, 81, 31, 84), (83, 82, 84, 21), (85, 83, 21, 18), (86, 85, 18, 15), (87, 86, 15, 12), (1, 87, 12, 4), (63, 89, 90, 88), (89, 7, 91, 90), (92, 94, 88, 90), (95, 92, 90, 91), (94, 92, 93, 139), (92, 95, 96, 93), (97, 95, 91, 99), (95, 97, 98, 96), (97, 100, 101, 98), (100, 97, 99, 102), (100, 103, 105, 101), (103, 100, 102, 104), (106, 103, 104, 107), (103, 106, 108, 105), (109, 106, 107, 24), (106, 109, 110, 108), (109, 111, 112, 110), (111, 109, 24, 26), (111, 113, 114, 112), (113, 111, 26, 28), (113, 115, 116, 114), (115, 113, 28, 117), (115, 118, 119, 116), (118, 115, 117, 120), (118, 121, 122, 119), (121, 118, 120, 41), (121, 123, 124, 122), (123, 121, 41, 43), (123, 125, 126, 124), (125, 123, 43, 45), (125, 127, 128, 126), (127, 125, 45, 130), (127, 129, 132, 128), (129, 127, 130, 131), (46, 53, 131, 130), (133, 129, 131, 58), (129, 133, 134, 132), (133, 135, 136, 134), (135, 133, 58, 60), (135, 137, 138, 136), (137, 135, 60, 62), (137, 94, 139, 138), (94, 137, 62, 88), (141, 140, 138, 139), (140, 142, 136, 138), (140, 141, 144, 143), (142, 140, 143, 145), (177, 176, 171, 170, 169, 168, 163, 162, 161, 160, 155, 154, 153, 152, 147, 146, 145, 143, 144, 178), (148, 142, 145, 146), (149, 148, 146, 147), (142, 148, 134, 136), (148, 149, 132, 134), (150, 149, 147, 152), (149, 150, 128, 132), (150, 151, 126, 128), (151, 150, 152, 153), (156, 151, 153, 154), (157, 156, 154, 155), (151, 156, 124, 126), (156, 157, 122, 124), (158, 157, 155, 160), (157, 158, 119, 122), (159, 158, 160, 161), (158, 159, 116, 119), (164, 159, 161, 162), (165, 164, 162, 163), (159, 164, 114, 116), (164, 165, 112, 114), (166, 165, 163, 168), (165, 166, 110, 112), (167, 166, 168, 169), (166, 167, 108, 110), (172, 167, 169, 170), (173, 172, 170, 171), (167, 172, 105, 108), (172, 173, 101, 105), (174, 173, 171, 176), (173, 174, 98, 101), (175, 174, 176, 177), (174, 175, 96, 98), (179, 175, 177, 178), (141, 179, 178, 144), (175, 179, 93, 96), (179, 141, 139, 93), (29, 36, 120, 117), (16, 19, 107, 104), (13, 16, 104, 102), (10, 13, 102, 99), (7, 10, 99, 91), (68, 69, 184, 183), (180, 182, 183, 184, 185, 186, 187, 188, 189, 190, 191, 192, 193, 194, 195, 196, 197, 198, 199, 181), (71, 73, 187, 186), (79, 80, 193, 192), (86, 87, 199, 198), (69, 70, 185, 184), (76, 77, 191, 190), (73, 74, 188, 187), (80, 81, 194, 193), (87, 1, 181, 199), (70, 71, 186, 185), (1, 0, 180, 181), (83, 85, 197, 196), (74, 75, 189, 188), (81, 82, 195, 194), (0, 2, 182, 180), (77, 79, 192, 191), (85, 86, 198, 197), (2, 68, 183, 182), (75, 76, 190, 189), (82, 83, 196, 195)])
_uv = me_cylinder_001.uv_layers.new(name='UVMap')
_uv.uv.foreach_set('vector', [0.299, 0.4009, 0.25, 0.4087, 0.25, 0.4087, 0.299, 0.4009, 0.3433, 0.3784, 0.299, 0.4009, 0.299, 0.4009, 0.3433, 0.3784, 0.299, 0.4009, 0.25, 0.4087, 0.25, 0.4087, 0.299, 0.4009, 0.3433, 0.3784, 0.299, 0.4009, 0.299, 0.4009, 0.3433, 0.3784, 0.3433, 0.3784, 0.299, 0.4009, 0.299, 0.4009, 0.3433, 0.3784, 0.299, 0.4009, 0.25, 0.4087, 0.25, 0.4087, 0.299, 0.4009, 0.25, 0.4087, 0.201, 0.4009, 0.201, 0.4009, 0.25, 0.4087, 0.25, 0.4087, 0.201, 0.4009, 0.201, 0.4009, 0.25, 0.4087, 0.201, 0.4009, 0.1567, 0.3784, 0.1567, 0.3784, 0.201, 0.4009, 0.201, 0.4009, 0.1567, 0.3784, 0.1567, 0.3784, 0.201, 0.4009, 0.1567, 0.3784, 0.1216, 0.3433, 0.1216, 0.3433, 0.1567, 0.3784, 0.1567, 0.3784, 0.1216, 0.3433, 0.1216, 0.3433, 0.1567, 0.3784, 0.1216, 0.3433, 0.09909, 0.299, 0.09909, 0.299, 0.1216, 0.3433, 0.1216, 0.3433, 0.09909, 0.299, 0.09909, 0.299, 0.1216, 0.3433, 0.09909, 0.299, 0.09133, 0.25, 0.09133, 0.25, 0.09909, 0.299, 0.09909, 0.299, 0.09133, 0.25, 0.09133, 0.25, 0.09909, 0.299, 0.09909, 0.299, 0.09133, 0.25, 0.09133, 0.25, 0.09909, 0.299, 0.1216, 0.3433, 0.09909, 0.299, 0.09909, 0.299, 0.1216, 0.3433, 0.09133, 0.25, 0.09909, 0.201, 0.09909, 0.201, 0.09133, 0.25, 0.09133, 0.25, 0.09909, 0.201, 0.09909, 0.201, 0.09133, 0.25, 0.09909, 0.201, 0.1216, 0.1567, 0.1216, 0.1567, 0.09909, 0.201, 0.09909, 0.201, 0.1216, 0.1567, 0.1216, 0.1567, 0.09909, 0.201, 0.09909, 0.201, 0.1216, 0.1567, 0.1216, 0.1567, 0.09909, 0.201, 0.09133, 0.25, 0.09909, 0.201, 0.09909, 0.201, 0.09133, 0.25, 0.1216, 0.1567, 0.1567, 0.1216, 0.1567, 0.1216, 0.1216, 0.1567, 0.1216, 0.1567, 0.1567, 0.1216, 0.1567, 0.1216, 0.1216, 0.1567, 0.1567, 0.1216, 0.201, 0.09909, 0.201, 0.09909, 0.1567, 0.1216, 0.1567, 0.1216, 0.201, 0.09909, 0.201, 0.09909, 0.1567, 0.1216, 0.201, 0.09909, 0.25, 0.09133, 0.25, 0.09133, 0.201, 0.09909, 0.201, 0.09909, 0.25, 0.09133, 0.25, 0.09133, 0.201, 0.09909, 0.201, 0.09909, 0.25, 0.09133, 0.25, 0.09133, 0.201, 0.09909, 0.1567, 0.1216, 0.201, 0.09909, 0.201, 0.09909, 0.1567, 0.1216, 0.25, 0.09133, 0.299, 0.09909, 0.299, 0.09909, 0.25, 0.09133, 0.25, 0.09133, 0.299, 0.09909, 0.299, 0.09909, 0.25, 0.09133, 0.299, 0.09909, 0.3433, 0.1216, 0.3433, 0.1216, 0.299, 0.09909, 0.299, 0.09909, 0.3433, 0.1216, 0.3433, 0.1216, 0.299, 0.09909, 0.299, 0.09909, 0.3433, 0.1216, 0.3433, 0.1216, 0.299, 0.09909, 0.25, 0.09133, 0.299, 0.09909, 0.299, 0.09909, 0.25, 0.09133, 0.3433, 0.1216, 0.3784, 0.1567, 0.3784, 0.1567, 0.3433, 0.1216, 0.3433, 0.1216, 0.3784, 0.1567, 0.3784, 0.1567, 0.3433, 0.1216, 0.3784, 0.1567, 0.4009, 0.201, 0.4009, 0.201, 0.3784, 0.1567, 0.3784, 0.1567, 0.4009, 0.201, 0.4009, 0.201, 0.3784, 0.1567, 0.4009, 0.201, 0.4087, 0.25, 0.4087, 0.25, 0.4009, 0.201, 0.4009, 0.201, 0.4087, 0.25, 0.4087, 0.25, 0.4009, 0.201, 0.4009, 0.201, 0.4087, 0.25, 0.4087, 0.25, 0.4009, 0.201, 0.3784, 0.1567, 0.4009, 0.201, 0.4009, 0.201, 0.3784, 0.1567, 0.4087, 0.25, 0.4009, 0.299, 0.4009, 0.299, 0.4087, 0.25, 0.4087, 0.25, 0.4009, 0.299, 0.4009, 0.299, 0.4087, 0.25, 0.4009, 0.299, 0.3784, 0.3433, 0.3784, 0.3433, 0.4009, 0.299, 0.4009, 0.299, 0.3784, 0.3433, 0.3784, 0.3433, 0.4009, 0.299, 0.4009, 0.299, 0.3784, 0.3433, 0.3784, 0.3433, 0.4009, 0.299, 0.4087, 0.25, 0.4009, 0.299, 0.4009, 0.299, 0.4087, 0.25, 0.3784, 0.3433, 0.3433, 0.3784, 0.3433, 0.3784, 0.3784, 0.3433, 0.3784, 0.3433, 0.3433, 0.3784, 0.3433, 0.3784, 0.3784, 0.3433, 0.3784, 0.3433, 0.3433, 0.3784, 0.3433, 0.3784, 0.3784, 0.3433, 0.4009, 0.299, 0.3784, 0.3433, 0.3784, 0.3433, 0.4009, 0.299, 0.4087, 0.25, 0.4009, 0.299, 0.4009, 0.299, 0.4087, 0.25, 0.4009, 0.201, 0.4087, 0.25, 0.4087, 0.25, 0.4009, 0.201, 0.3784, 0.1567, 0.4009, 0.201, 0.4009, 0.201, 0.3784, 0.1567, 0.3433, 0.1216, 0.3784, 0.1567, 0.3784, 0.1567, 0.3433, 0.1216, 0.299, 0.09909, 0.3433, 0.1216, 0.3433, 0.1216, 0.299, 0.09909, 0.25, 0.09133, 0.299, 0.09909, 0.299, 0.09909, 0.25, 0.09133, 0.201, 0.09909, 0.25, 0.09133, 0.25, 0.09133, 0.201, 0.09909, 0.1567, 0.1216, 0.201, 0.09909, 0.201, 0.09909, 0.1567, 0.1216, 0.1216, 0.1567, 0.1567, 0.1216, 0.1567, 0.1216, 0.1216, 0.1567, 0.09909, 0.201, 0.1216, 0.1567, 0.1216, 0.1567, 0.09909, 0.201, 0.09133, 0.25, 0.09909, 0.201, 0.09909, 0.201, 0.09133, 0.25, 0.09909, 0.299, 0.09133, 0.25, 0.09133, 0.25, 0.09909, 0.299, 0.1216, 0.3433, 0.09909, 0.299, 0.09909, 0.299, 0.1216, 0.3433, 0.1567, 0.3784, 0.1216, 0.3433, 0.1216, 0.3433, 0.1567, 0.3784, 0.201, 0.4009, 0.1567, 0.3784, 0.1567, 0.3784, 0.201, 0.4009, 0.25, 0.4087, 0.201, 0.4009, 0.201, 0.4009, 0.25, 0.4087, 0.3784, 0.3433, 0.3433, 0.3784, 0.3433, 0.3784, 0.3784, 0.3433, 0.3433, 0.3784, 0.299, 0.4009, 0.299, 0.4009, 0.3433, 0.3784, 0.3433, 0.3784, 0.3784, 0.3433, 0.3784, 0.3433, 0.3433, 0.3784, 0.299, 0.4009, 0.3433, 0.3784, 0.3433, 0.3784, 0.299, 0.4009, 0.3784, 0.3433, 0.3433, 0.3784, 0.3433, 0.3784, 0.3784, 0.3433, 0.3433, 0.3784, 0.299, 0.4009, 0.299, 0.4009, 0.3433, 0.3784, 0.25, 0.4087, 0.299, 0.4009, 0.299, 0.4009, 0.25, 0.4087, 0.299, 0.4009, 0.25, 0.4087, 0.25, 0.4087, 0.299, 0.4009, 0.25, 0.4087, 0.201, 0.4009, 0.201, 0.4009, 0.25, 0.4087, 0.201, 0.4009, 0.25, 0.4087, 0.25, 0.4087, 0.201, 0.4009, 0.201, 0.4009, 0.1567, 0.3784, 0.1567, 0.3784, 0.201, 0.4009, 0.1567, 0.3784, 0.201, 0.4009, 0.201, 0.4009, 0.1567, 0.3784, 0.1216, 0.3433, 0.1567, 0.3784, 0.1567, 0.3784, 0.1216, 0.3433, 0.1567, 0.3784, 0.1216, 0.3433, 0.1216, 0.3433, 0.1567, 0.3784, 0.09909, 0.299, 0.1216, 0.3433, 0.1216, 0.3433, 0.09909, 0.299, 0.1216, 0.3433, 0.09909, 0.299, 0.09909, 0.299, 0.1216, 0.3433, 0.09909, 0.299, 0.09133, 0.25, 0.09133, 0.25, 0.09909, 0.299, 0.09133, 0.25, 0.09909, 0.299, 0.09909, 0.299, 0.09133, 0.25, 0.09133, 0.25, 0.09909, 0.201, 0.09909, 0.201, 0.09133, 0.25, 0.09909, 0.201, 0.09133, 0.25, 0.09133, 0.25, 0.09909, 0.201, 0.09909, 0.201, 0.1216, 0.1567, 0.1216, 0.1567, 0.09909, 0.201, 0.1216, 0.1567, 0.09909, 0.201, 0.09909, 0.201, 0.1216, 0.1567, 0.1216, 0.1567, 0.1567, 0.1216, 0.1567, 0.1216, 0.1216, 0.1567, 0.1567, 0.1216, 0.1216, 0.1567, 0.1216, 0.1567, 0.1567, 0.1216, 0.1567, 0.1216, 0.201, 0.09909, 0.201, 0.09909, 0.1567, 0.1216, 0.201, 0.09909, 0.1567, 0.1216, 0.1567, 0.1216, 0.201, 0.09909, 0.201, 0.09909, 0.25, 0.09133, 0.25, 0.09133, 0.201, 0.09909, 0.25, 0.09133, 0.201, 0.09909, 0.201, 0.09909, 0.25, 0.09133, 0.25, 0.09133, 0.299, 0.09909, 0.299, 0.09909, 0.25, 0.09133, 0.299, 0.09909, 0.25, 0.09133, 0.25, 0.09133, 0.299, 0.09909, 0.299, 0.09909, 0.3433, 0.1216, 0.3433, 0.1216, 0.299, 0.09909, 0.3433, 0.1216, 0.299, 0.09909, 0.299, 0.09909, 0.3433, 0.1216, 0.3433, 0.1216, 0.3784, 0.1567, 0.3784, 0.1567, 0.3433, 0.1216, 0.3784, 0.1567, 0.3433, 0.1216, 0.3433, 0.1216, 0.3784, 0.1567, 0.3433, 0.1216, 0.3784, 0.1567, 0.3784, 0.1567, 0.3433, 0.1216, 0.4009, 0.201, 0.3784, 0.1567, 0.3784, 0.1567, 0.4009, 0.201, 0.3784, 0.1567, 0.4009, 0.201, 0.4009, 0.201, 0.3784, 0.1567, 0.4009, 0.201, 0.4087, 0.25, 0.4087, 0.25, 0.4009, 0.201, 0.4087, 0.25, 0.4009, 0.201, 0.4009, 0.201, 0.4087, 0.25, 0.4087, 0.25, 0.4009, 0.299, 0.4009, 0.299, 0.4087, 0.25, 0.4009, 0.299, 0.4087, 0.25, 0.4087, 0.25, 0.4009, 0.299, 0.4009, 0.299, 0.3784, 0.3433, 0.3784, 0.3433, 0.4009, 0.299, 0.3784, 0.3433, 0.4009, 0.299, 0.4009, 0.299, 0.3784, 0.3433, 0.3129, 0.2957, 0.3239, 0.274, 0.4009, 0.299, 0.3784, 0.3433, 0.3239, 0.274, 0.3277, 0.25, 0.4087, 0.25, 0.4009, 0.299, 0.3239, 0.274, 0.3129, 0.2957, 0.3129, 0.2957, 0.3239, 0.274, 0.3277, 0.25, 0.3239, 0.274, 0.3239, 0.274, 0.3277, 0.25, 0.274, 0.3239, 0.25, 0.3277, 0.226, 0.3239, 0.2043, 0.3129, 0.1871, 0.2957, 0.1761, 0.274, 0.1723, 0.25, 0.1761, 0.226, 0.1871, 0.2043, 0.2043, 0.1871, 0.226, 0.1761, 0.25, 0.1723, 0.274, 0.1761, 0.2957, 0.1871, 0.3129, 0.2043, 0.3239, 0.226, 0.3277, 0.25, 0.3239, 0.274, 0.3129, 0.2957, 0.2957, 0.3129, 0.3239, 0.226, 0.3277, 0.25, 0.3277, 0.25, 0.3239, 0.226, 0.3129, 0.2043, 0.3239, 0.226, 0.3239, 0.226, 0.3129, 0.2043, 0.3277, 0.25, 0.3239, 0.226, 0.4009, 0.201, 0.4087, 0.25, 0.3239, 0.226, 0.3129, 0.2043, 0.3784, 0.1567, 0.4009, 0.201, 0.2957, 0.1871, 0.3129, 0.2043, 0.3129, 0.2043, 0.2957, 0.1871, 0.3129, 0.2043, 0.2957, 0.1871, 0.3433, 0.1216, 0.3784, 0.1567, 0.2957, 0.1871, 0.274, 0.1761, 0.299, 0.09909, 0.3433, 0.1216, 0.274, 0.1761, 0.2957, 0.1871, 0.2957, 0.1871, 0.274, 0.1761, 0.25, 0.1723, 0.274, 0.1761, 0.274, 0.1761, 0.25, 0.1723, 0.226, 0.1761, 0.25, 0.1723, 0.25, 0.1723, 0.226, 0.1761, 0.274, 0.1761, 0.25, 0.1723, 0.25, 0.09133, 0.299, 0.09909, 0.25, 0.1723, 0.226, 0.1761, 0.201, 0.09909, 0.25, 0.09133, 0.2043, 0.1871, 0.226, 0.1761, 0.226, 0.1761, 0.2043, 0.1871, 0.226, 0.1761, 0.2043, 0.1871, 0.1567, 0.1216, 0.201, 0.09909, 0.1871, 0.2043, 0.2043, 0.1871, 0.2043, 0.1871, 0.1871, 0.2043, 0.2043, 0.1871, 0.1871, 0.2043, 0.1216, 0.1567, 0.1567, 0.1216, 0.1761, 0.226, 0.1871, 0.2043, 0.1871, 0.2043, 0.1761, 0.226, 0.1723, 0.25, 0.1761, 0.226, 0.1761, 0.226, 0.1723, 0.25, 0.1871, 0.2043, 0.1761, 0.226, 0.09909, 0.201, 0.1216, 0.1567, 0.1761, 0.226, 0.1723, 0.25, 0.09133, 0.25, 0.09909, 0.201, 0.1761, 0.274, 0.1723, 0.25, 0.1723, 0.25, 0.1761, 0.274, 0.1723, 0.25, 0.1761, 0.274, 0.09909, 0.299, 0.09133, 0.25, 0.1871, 0.2957, 0.1761, 0.274, 0.1761, 0.274, 0.1871, 0.2957, 0.1761, 0.274, 0.1871, 0.2957, 0.1216, 0.3433, 0.09909, 0.299, 0.2043, 0.3129, 0.1871, 0.2957, 0.1871, 0.2957, 0.2043, 0.3129, 0.226, 0.3239, 0.2043, 0.3129, 0.2043, 0.3129, 0.226, 0.3239, 0.1871, 0.2957, 0.2043, 0.3129, 0.1567, 0.3784, 0.1216, 0.3433, 0.2043, 0.3129, 0.226, 0.3239, 0.201, 0.4009, 0.1567, 0.3784, 0.25, 0.3277, 0.226, 0.3239, 0.226, 0.3239, 0.25, 0.3277, 0.226, 0.3239, 0.25, 0.3277, 0.25, 0.4087, 0.201, 0.4009, 0.274, 0.3239, 0.25, 0.3277, 0.25, 0.3277, 0.274, 0.3239, 0.25, 0.3277, 0.274, 0.3239, 0.299, 0.4009, 0.25, 0.4087, 0.2957, 0.3129, 0.274, 0.3239, 0.274, 0.3239, 0.2957, 0.3129, 0.3129, 0.2957, 0.2957, 0.3129, 0.2957, 0.3129, 0.3129, 0.2957, 0.274, 0.3239, 0.2957, 0.3129, 0.3433, 0.3784, 0.299, 0.4009, 0.2957, 0.3129, 0.3129, 0.2957, 0.3784, 0.3433, 0.3433, 0.3784, 0.1216, 0.1567, 0.1567, 0.1216, 0.1567, 0.1216, 0.1216, 0.1567, 0.1567, 0.3784, 0.1216, 0.3433, 0.1216, 0.3433, 0.1567, 0.3784, 0.201, 0.4009, 0.1567, 0.3784, 0.1567, 0.3784, 0.201, 0.4009, 0.25, 0.4087, 0.201, 0.4009, 0.201, 0.4009, 0.25, 0.4087, 0.299, 0.4009, 0.25, 0.4087, 0.25, 0.4087, 0.299, 0.4009, 0.3784, 0.3433, 0.4009, 0.299, 0.4009, 0.299, 0.3784, 0.3433, 0.299, 0.4009, 0.3433, 0.3784, 0.3784, 0.3433, 0.4009, 0.299, 0.4087, 0.25, 0.4009, 0.201, 0.3784, 0.1567, 0.3433, 0.1216, 0.299, 0.09909, 0.25, 0.09133, 0.201, 0.09909, 0.1567, 0.1216, 0.1216, 0.1567, 0.09909, 0.201, 0.09133, 0.25, 0.09909, 0.299, 0.1216, 0.3433, 0.1567, 0.3784, 0.201, 0.4009, 0.25, 0.4087, 0.4009, 0.201, 0.3784, 0.1567, 0.3784, 0.1567, 0.4009, 0.201, 0.1567, 0.1216, 0.1216, 0.1567, 0.1216, 0.1567, 0.1567, 0.1216, 0.1567, 0.3784, 0.201, 0.4009, 0.201, 0.4009, 0.1567, 0.3784, 0.4009, 0.299, 0.4087, 0.25, 0.4087, 0.25, 0.4009, 0.299, 0.25, 0.09133, 0.201, 0.09909, 0.201, 0.09909, 0.25, 0.09133, 0.3784, 0.1567, 0.3433, 0.1216, 0.3433, 0.1216, 0.3784, 0.1567, 0.1216, 0.1567, 0.09909, 0.201, 0.09909, 0.201, 0.1216, 0.1567, 0.201, 0.4009, 0.25, 0.4087, 0.25, 0.4087, 0.201, 0.4009, 0.4087, 0.25, 0.4009, 0.201, 0.4009, 0.201, 0.4087, 0.25, 0.25, 0.4087, 0.299, 0.4009, 0.299, 0.4009, 0.25, 0.4087, 0.09909, 0.299, 0.1216, 0.3433, 0.1216, 0.3433, 0.09909, 0.299, 0.3433, 0.1216, 0.299, 0.09909, 0.299, 0.09909, 0.3433, 0.1216, 0.09909, 0.201, 0.09133, 0.25, 0.09133, 0.25, 0.09909, 0.201, 0.299, 0.4009, 0.3433, 0.3784, 0.3433, 0.3784, 0.299, 0.4009, 0.201, 0.09909, 0.1567, 0.1216, 0.1567, 0.1216, 0.201, 0.09909, 0.1216, 0.3433, 0.1567, 0.3784, 0.1567, 0.3784, 0.1216, 0.3433, 0.3433, 0.3784, 0.3784, 0.3433, 0.3784, 0.3433, 0.3433, 0.3784, 0.299, 0.09909, 0.25, 0.09133, 0.25, 0.09133, 0.299, 0.09909, 0.09133, 0.25, 0.09909, 0.299, 0.09909, 0.299, 0.09133, 0.25])
me_cylinder_001.use_remesh_fix_poles = True
me_cylinder_001.use_remesh_preserve_attributes = False
me_cylinder_001.use_mirror_vertex_groups = False
me_cylinder_001.update()
me_cube_003 = bpy.data.meshes.new('Cube.003')
me_cube_003.from_pydata([(-1.0, -1.0, -1.0), (-1.0, -1.0, 1.0), (-1.0, 1.0, -1.0), (-1.0, 1.0, 1.0), (1.0, -1.0, -1.0), (1.0, -1.0, 1.0), (1.0, 1.0, -1.0), (1.0, 1.0, 1.0), (0.3333, 1.0, -1.0), (-0.3333, 1.0, -1.0), (-0.3333, 1.0, 1.0), (0.3333, 1.0, 1.0), (-0.3333, -1.0, -1.0), (0.3333, -1.0, -1.0), (0.3333, -1.0, 1.0), (-0.3333, -1.0, 1.0), (0.3333, 0.325, -0.8373), (-0.3333, 0.325, -0.8373), (-0.3333, 0.325, 0.8373), (0.3333, 0.325, 0.8373), (-0.3333, -0.325, -0.8373), (0.3333, -0.325, -0.8373), (0.3333, -0.325, 0.8373), (-0.3333, -0.325, 0.8373)], [], [(0, 1, 3, 2), (8, 11, 7, 6), (6, 7, 5, 4), (12, 15, 1, 0), (8, 6, 4, 13), (14, 5, 7, 11), (1, 15, 10, 3), (11, 8, 16, 19), (2, 9, 12, 0), (10, 15, 23, 18), (4, 5, 14, 13), (12, 9, 17, 20), (2, 3, 10, 9), (13, 14, 22, 21), (23, 22, 19, 18), (17, 16, 21, 20), (21, 22, 23, 20), (17, 18, 19, 16), (15, 12, 20, 23), (8, 13, 21, 16), (14, 11, 19, 22), (9, 10, 18, 17)])
_uv = me_cube_003.uv_layers.new(name='UVMap')
_uv.uv.foreach_set('vector', [0.375, 0.0, 0.625, 0.0, 0.625, 0.25, 0.375, 0.25, 0.375, 0.4167, 0.625, 0.4167, 0.625, 0.5, 0.375, 0.5, 0.375, 0.5, 0.625, 0.5, 0.625, 0.75, 0.375, 0.75, 0.375, 0.9167, 0.625, 0.9167, 0.625, 1.0, 0.375, 1.0, 0.2917, 0.5, 0.375, 0.5, 0.375, 0.75, 0.2917, 0.75, 0.625, 0.8333, 0.625, 0.75, 0.625, 0.5, 0.625, 0.4167, 0.625, 1.0, 0.625, 0.9167, 0.625, 0.3333, 0.625, 0.25, 0.625, 0.4167, 0.375, 0.4167, 0.375, 0.4167, 0.625, 0.4167, 0.125, 0.5, 0.2083, 0.5, 0.2083, 0.75, 0.125, 0.75, 0.625, 0.3333, 0.625, 0.9167, 0.625, 0.9167, 0.625, 0.3333, 0.375, 0.75, 0.625, 0.75, 0.625, 0.8333, 0.375, 0.8333, 0.2083, 0.75, 0.2083, 0.5, 0.2083, 0.5, 0.2083, 0.75, 0.375, 0.25, 0.625, 0.25, 0.625, 0.3333, 0.375, 0.3333, 0.375, 0.8333, 0.625, 0.8333, 0.625, 0.8333, 0.375, 0.8333, 0.625, 0.9167, 0.625, 0.8333, 0.625, 0.4167, 0.625, 0.3333, 0.2083, 0.5, 0.2917, 0.5, 0.2917, 0.75, 0.2083, 0.75, 0.375, 0.8333, 0.625, 0.8333, 0.625, 0.9167, 0.375, 0.9167, 0.375, 0.3333, 0.625, 0.3333, 0.625, 0.4167, 0.375, 0.4167, 0.625, 0.9167, 0.375, 0.9167, 0.375, 0.9167, 0.625, 0.9167, 0.2917, 0.5, 0.2917, 0.75, 0.2917, 0.75, 0.2917, 0.5, 0.625, 0.8333, 0.625, 0.4167, 0.625, 0.4167, 0.625, 0.8333, 0.375, 0.3333, 0.625, 0.3333, 0.625, 0.3333, 0.375, 0.3333])
me_cube_003.use_remesh_fix_poles = True
me_cube_003.use_remesh_preserve_attributes = False
me_cube_003.use_mirror_vertex_groups = False
me_cube_003.update()
me_cube_004 = bpy.data.meshes.new('Cube.004')
me_cube_004.from_pydata([(-1.0, -1.0, -0.3601), (-1.0, -1.0, 1.0), (-1.0, 1.0, -0.3601), (-1.0, 1.0, 1.0), (1.0, -1.0, -0.3601), (1.0, -1.0, 1.0), (1.0, 1.0, -0.3601), (1.0, 1.0, 1.0), (2.452, 0.8019, 0.005946), (2.452, 0.8019, -0.3601), (2.452, -0.8019, -0.3601), (2.452, -0.8019, 0.005946), (-2.456, 0.8019, -0.3601), (-2.456, -0.8019, -0.3601), (-2.456, -0.8019, 0.005946), (-2.456, 0.8019, 0.005946), (-0.7338, -2.093, -0.3601), (-0.7338, -2.093, 0.7643), (0.7338, -2.093, 0.7643), (0.7338, -2.093, -0.3601), (-0.7338, -3.231, -0.3601), (-0.7338, -3.231, 0.005946), (0.7338, -3.231, 0.005946), (0.7338, -3.231, -0.3601)], [], [(1, 3, 15, 14), (2, 3, 7, 6), (5, 4, 10, 11), (5, 1, 17, 18), (2, 6, 4, 0), (7, 3, 1, 5), (9, 8, 11, 10), (4, 6, 9, 10), (7, 5, 11, 8), (6, 7, 8, 9), (13, 14, 15, 12), (2, 0, 13, 12), (3, 2, 12, 15), (0, 1, 14, 13), (18, 17, 21, 22), (4, 5, 18, 19), (1, 0, 16, 17), (0, 4, 19, 16), (23, 22, 21, 20), (19, 18, 22, 23), (16, 19, 23, 20), (17, 16, 20, 21)])
_uv = me_cube_004.uv_layers.new(name='UVMap')
_uv.uv.foreach_set('vector', [0.875, 0.75, 0.875, 0.5, 0.875, 0.5, 0.875, 0.75, 0.375, 0.25, 0.625, 0.25, 0.625, 0.5, 0.375, 0.5, 0.625, 0.75, 0.375, 0.75, 0.375, 0.75, 0.625, 0.75, 0.625, 0.75, 0.875, 0.75, 0.875, 0.75, 0.625, 0.75, 0.125, 0.5, 0.375, 0.5, 0.375, 0.75, 0.125, 0.75, 0.625, 0.5, 0.875, 0.5, 0.875, 0.75, 0.625, 0.75, 0.375, 0.5, 0.625, 0.5, 0.625, 0.75, 0.375, 0.75, 0.375, 0.75, 0.375, 0.5, 0.375, 0.5, 0.375, 0.75, 0.625, 0.5, 0.625, 0.75, 0.625, 0.75, 0.625, 0.5, 0.375, 0.5, 0.625, 0.5, 0.625, 0.5, 0.375, 0.5, 0.375, 0.0, 0.625, 0.0, 0.625, 0.25, 0.375, 0.25, 0.125, 0.5, 0.125, 0.75, 0.125, 0.75, 0.125, 0.5, 0.625, 0.25, 0.375, 0.25, 0.375, 0.25, 0.625, 0.25, 0.375, 1.0, 0.625, 1.0, 0.625, 1.0, 0.375, 1.0, 0.625, 0.75, 0.875, 0.75, 0.875, 0.75, 0.625, 0.75, 0.375, 0.75, 0.625, 0.75, 0.625, 0.75, 0.375, 0.75, 0.625, 1.0, 0.375, 1.0, 0.375, 1.0, 0.625, 1.0, 0.125, 0.75, 0.375, 0.75, 0.375, 0.75, 0.125, 0.75, 0.375, 0.75, 0.625, 0.75, 0.625, 1.0, 0.375, 1.0, 0.375, 0.75, 0.625, 0.75, 0.625, 0.75, 0.375, 0.75, 0.125, 0.75, 0.375, 0.75, 0.375, 0.75, 0.125, 0.75, 0.625, 1.0, 0.375, 1.0, 0.375, 1.0, 0.625, 1.0])
me_cube_004.use_remesh_fix_poles = True
me_cube_004.use_remesh_preserve_attributes = False
me_cube_004.use_mirror_vertex_groups = False
me_cube_004.update()
me_cube_005 = bpy.data.meshes.new('Cube.005')
me_cube_005.from_pydata([(-1.0, -0.4168, -0.7744), (-1.0, -0.4168, 0.4191), (-1.0, 1.0, -0.7744), (-1.0, 1.0, 1.0), (1.0, -0.4168, -0.7744), (1.0, -0.4168, 0.4191), (1.0, 1.0, -0.7744), (1.0, 1.0, 1.0)], [], [(0, 1, 3, 2), (2, 3, 7, 6), (6, 7, 5, 4), (4, 5, 1, 0), (2, 6, 4, 0), (7, 3, 1, 5)])
_uv = me_cube_005.uv_layers.new(name='UVMap')
_uv.uv.foreach_set('vector', [0.375, 0.0, 0.625, 0.0, 0.625, 0.25, 0.375, 0.25, 0.375, 0.25, 0.625, 0.25, 0.625, 0.5, 0.375, 0.5, 0.375, 0.5, 0.625, 0.5, 0.625, 0.75, 0.375, 0.75, 0.375, 0.75, 0.625, 0.75, 0.625, 1.0, 0.375, 1.0, 0.125, 0.5, 0.375, 0.5, 0.375, 0.75, 0.125, 0.75, 0.625, 0.5, 0.875, 0.5, 0.875, 0.75, 0.625, 0.75])
me_cube_005.use_remesh_fix_poles = True
me_cube_005.use_remesh_preserve_attributes = False
me_cube_005.use_mirror_vertex_groups = False
me_cube_005.update()
me_cube_006 = bpy.data.meshes.new('Cube.006')
me_cube_006.from_pydata([(-1.0, -0.4168, -0.7744), (-1.0, -0.4168, -0.3661), (-1.0, 1.0, -0.7744), (-1.0, 1.0, 0.3783), (1.0, -0.4168, -0.7744), (1.0, -0.4168, -0.3661), (1.0, 1.0, -0.7744), (1.0, 1.0, 0.3783)], [], [(0, 1, 3, 2), (2, 3, 7, 6), (6, 7, 5, 4), (4, 5, 1, 0), (2, 6, 4, 0), (7, 3, 1, 5)])
_uv = me_cube_006.uv_layers.new(name='UVMap')
_uv.uv.foreach_set('vector', [0.375, 0.0, 0.625, 0.0, 0.625, 0.25, 0.375, 0.25, 0.375, 0.25, 0.625, 0.25, 0.625, 0.5, 0.375, 0.5, 0.375, 0.5, 0.625, 0.5, 0.625, 0.75, 0.375, 0.75, 0.375, 0.75, 0.625, 0.75, 0.625, 1.0, 0.375, 1.0, 0.125, 0.5, 0.375, 0.5, 0.375, 0.75, 0.125, 0.75, 0.625, 0.5, 0.875, 0.5, 0.875, 0.75, 0.625, 0.75])
me_cube_006.use_remesh_fix_poles = True
me_cube_006.use_remesh_preserve_attributes = False
me_cube_006.use_mirror_vertex_groups = False
me_cube_006.update()
me_cube_007 = bpy.data.meshes.new('Cube.007')
me_cube_007.from_pydata([(-1.0, -0.2873, -0.7744), (-1.0, -0.2873, -0.37), (-1.0, 1.0, -0.7744), (-1.0, 1.0, 1.0), (1.0, -0.2873, -0.7744), (1.0, -0.2873, -0.37), (1.0, 1.0, -0.7744), (1.0, 1.0, 1.0)], [], [(0, 1, 3, 2), (2, 3, 7, 6), (6, 7, 5, 4), (4, 5, 1, 0), (2, 6, 4, 0), (7, 3, 1, 5)])
_uv = me_cube_007.uv_layers.new(name='UVMap')
_uv.uv.foreach_set('vector', [0.375, 0.0, 0.625, 0.0, 0.625, 0.25, 0.375, 0.25, 0.375, 0.25, 0.625, 0.25, 0.625, 0.5, 0.375, 0.5, 0.375, 0.5, 0.625, 0.5, 0.625, 0.75, 0.375, 0.75, 0.375, 0.75, 0.625, 0.75, 0.625, 1.0, 0.375, 1.0, 0.125, 0.5, 0.375, 0.5, 0.375, 0.75, 0.125, 0.75, 0.625, 0.5, 0.875, 0.5, 0.875, 0.75, 0.625, 0.75])
me_cube_007.use_remesh_fix_poles = True
me_cube_007.use_remesh_preserve_attributes = False
me_cube_007.use_mirror_vertex_groups = False
me_cube_007.update()

# ---- objects
ob_ball_joint = bpy.data.objects.new('ball joint', me_icosphere)
ob_gun = bpy.data.objects.new('gun', me_cube_008)
ob_cube_008 = bpy.data.objects.new('Cube.008', me_cube_009)
ob_empty___center = bpy.data.objects.new('Empty - center', None)
ob_cube = bpy.data.objects.new('Cube', me_cube)
ob_light = bpy.data.objects.new('Light', light_light)
ob_camera = bpy.data.objects.new('Camera', cam_camera)
ob_cube_001 = bpy.data.objects.new('Cube.001', me_cube_001)
ob_cylinder = bpy.data.objects.new('Cylinder', me_cylinder)
ob_cube_002 = bpy.data.objects.new('Cube.002', me_cube_002)
ob_cylinder_001 = bpy.data.objects.new('Cylinder.001', me_cylinder_001)
ob_cube_003 = bpy.data.objects.new('Cube.003', me_cube_003)
ob_my_foot = bpy.data.objects.new('my foot', me_cube_004)
ob_cube_004 = bpy.data.objects.new('Cube.004', me_cube_005)
ob_cube_005 = bpy.data.objects.new('Cube.005', me_cube_006)
ob_cube_006 = bpy.data.objects.new('Cube.006', me_cube_007)

# ---- transforms, parenting, visibility, modifiers, constraints
ob_ball_joint.location = (-0.008016, -0.4285, -0.04625)
ob_ball_joint.rotation_euler = (0.0, -0.0, -0.3142)
ob_ball_joint.scale = (0.3737, 0.3737, 0.3737)
ob_ball_joint.lineart.crease_threshold = 0.0
ob_gun.location = (2.055, -0.1894, 0.8762)
ob_gun.rotation_euler = (0.1598, -3.725e-09, -0.3142)
ob_gun.scale = (0.6641, 1.299, 0.6641)
ob_gun.lineart.crease_threshold = 0.0
_m = ob_gun.modifiers.new('Mirror', 'MIRROR')
_m.mirror_object = ob_cube
ob_cube_008.location = (1.284, -0.1504, 0.8299)
ob_cube_008.rotation_euler = (0.0, -0.0, -0.3142)
ob_cube_008.scale = (0.1736, 0.1274, 0.1274)
ob_cube_008.lineart.crease_threshold = 0.0
_m = ob_cube_008.modifiers.new('Mirror', 'MIRROR')
_m.mirror_object = ob_cube
ob_empty___center.location = (0.132, -0.02345, 0.5945)
ob_empty___center.rotation_euler = (0.0, -0.0, -0.3142)
ob_empty___center.scale = (0.8276, 0.8276, 0.8276)
ob_empty___center.lineart.crease_threshold = 0.0
ob_cube.location = (0.09532, -0.1364, 0.8183)
ob_cube.rotation_euler = (0.1023, -0.0, -0.3142)
ob_cube.scale = (1.146, 1.146, 1.014)
ob_cube.lock_rotations_4d = False
ob_cube.empty_display_type = 'ARROWS'
ob_cube.lineart.crease_threshold = 0.0
_m = ob_cube.modifiers.new('Mirror', 'MIRROR')
_m.use_clip = True
ob_light.location = (4.319, -0.3269, 6.498)
ob_light.rotation_euler = (0.6503, 0.05522, 1.552)
ob_light.lock_rotations_4d = False
ob_light.empty_display_type = 'ARROWS'
ob_light.color = (0.0, 0.0, 0.0, 0.0)
ob_light.lineart.crease_threshold = 0.0
ob_camera.location = (7.359, -6.926, 4.958)
ob_camera.rotation_euler = (1.109, 0.0, 0.8149)
ob_camera.lock_rotations_4d = False
ob_camera.empty_display_type = 'ARROWS'
ob_camera.color = (0.0, 0.0, 0.0, 0.0)
ob_camera.display_type = 'WIRE'
ob_camera.lineart.crease_threshold = 0.0
ob_cube_001.location = (0.0, 0.0, 0.5624)
ob_cube_001.lineart.crease_threshold = 0.0
ob_cylinder.location = (0.0, 0.0, 0.8082)
ob_cylinder.scale = (1.0, 1.18, 1.18)
ob_cylinder.lineart.crease_threshold = 0.0
_m = ob_cylinder.modifiers.new('Mirror', 'MIRROR')
_m.use_clip = True
ob_cube_002.location = (1.102, 0.5392, -1.403)
ob_cube_002.rotation_euler = (0.6382, 1.323e-16, 4.37e-17)
ob_cube_002.scale = (0.08946, 0.1872, 0.8778)
ob_cube_002.lineart.crease_threshold = 0.0
_m = ob_cube_002.modifiers.new('Mirror', 'MIRROR')
_m.mirror_object = ob_cylinder
ob_cylinder_001.location = (7.314e-17, -0.008034, 0.5752)
ob_cylinder_001.scale = (1.0, 1.18, 1.18)
ob_cylinder_001.lineart.crease_threshold = 0.0
_m = ob_cylinder_001.modifiers.new('Mirror', 'MIRROR')
_m.use_clip = True
ob_cube_003.location = (1.102, 0.6079, -2.618)
ob_cube_003.rotation_euler = (-0.4771, -1.02e-16, 2.479e-17)
ob_cube_003.scale = (0.2241, 0.1872, 0.7412)
ob_cube_003.lineart.crease_threshold = 0.0
_m = ob_cube_003.modifiers.new('Mirror', 'MIRROR')
_m.mirror_object = ob_cylinder
ob_my_foot.location = (1.104, 0.1984, -3.426)
ob_my_foot.scale = (0.2243, 0.2536, 0.2399)
ob_my_foot.hide_viewport = True
ob_my_foot.hide_render = True
ob_my_foot.lineart.crease_threshold = 0.0
ob_cube_004.location = (1.106, -0.05083, -3.259)
ob_cube_004.scale = (0.2238, 0.2238, 0.2238)
ob_cube_004.lineart.crease_threshold = 0.0
_m = ob_cube_004.modifiers.new('Mirror', 'MIRROR')
_m.mirror_object = ob_cube_003
_m = ob_cube_004.modifiers.new('Mirror.001', 'MIRROR')
_m.mirror_object = ob_cylinder
ob_cube_005.location = (1.106, -0.3479, -3.259)
ob_cube_005.scale = (0.1993, 0.1993, 0.2238)
ob_cube_005.lineart.crease_threshold = 0.0
_m = ob_cube_005.modifiers.new('Mirror', 'MIRROR')
_m.mirror_object = ob_cube_003
_m = ob_cube_005.modifiers.new('Mirror.001', 'MIRROR')
_m.mirror_object = ob_cylinder
ob_cube_006.location = (1.558, 0.3921, -3.259)
ob_cube_006.rotation_euler = (0.0, -0.0, 1.571)
ob_cube_006.scale = (0.2238, 0.2238, 0.2238)
ob_cube_006.lineart.crease_threshold = 0.0
_m = ob_cube_006.modifiers.new('Mirror', 'MIRROR')
_m.mirror_object = ob_cube_003
_m = ob_cube_006.modifiers.new('Mirror.001', 'MIRROR')
_m.mirror_object = ob_cylinder

# ---- collection membership
scene.collection.objects.link(ob_ball_joint)
scene.collection.objects.link(ob_gun)
scene.collection.objects.link(ob_cube_008)
scene.collection.objects.link(ob_empty___center)
col_collection.objects.link(ob_cube)
col_collection.objects.link(ob_light)
col_collection.objects.link(ob_camera)
col_collection.objects.link(ob_cube_001)
col_collection.objects.link(ob_cylinder)
col_collection.objects.link(ob_cube_002)
col_collection.objects.link(ob_cylinder_001)
col_collection.objects.link(ob_cube_003)
col_collection.objects.link(ob_my_foot)
col_collection.objects.link(ob_cube_004)
col_collection.objects.link(ob_cube_005)
col_collection.objects.link(ob_cube_006)

# ---- scene / render settings (as saved in the file)
scene.camera = ob_camera
scene.frame_start = 1; scene.frame_end = 250; scene.frame_set(1)
scene.render.engine = 'BLENDER_EEVEE_NEXT'
scene.cycles.use_denoising = False
scene.cycles.samples = 128
scene.cycles.sampling_pattern = 'TABULATED_SOBOL'
scene.cycles.use_adaptive_sampling = False
scene.cycles.use_light_tree = False
scene.view_settings.view_transform = 'Filmic'
bpy.context.view_layer.update()
